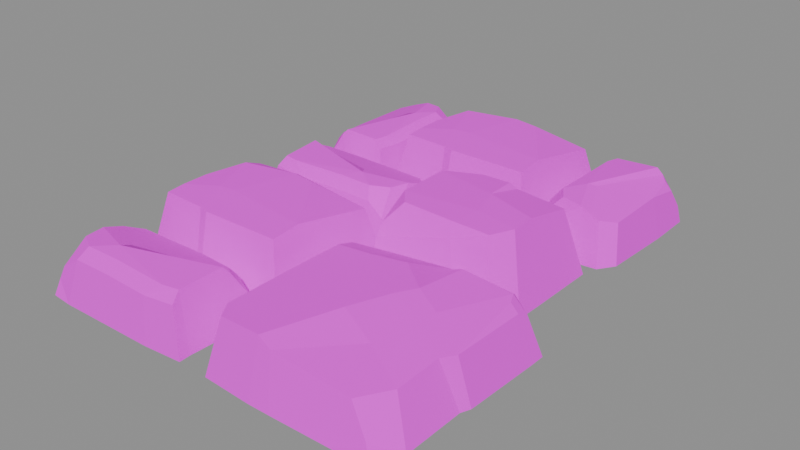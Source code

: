 # Source: rock_path_square_small_3.blend  (saved by Blender 5.1.30; exported with 4.5.12 LTS)
import bpy
from mathutils import Matrix  # noqa: F401  (used for matrix-valued properties, if any)

bpy.ops.wm.read_factory_settings(use_empty=True)
scene = bpy.context.scene
scene.name = 'Scene'

# ---- images (referenced by path relative to the original .blend; pixels are not part of the script)
import os
ASSET_DIR = os.environ.get("B2B_ASSET_DIR", "")  # directory of the original .blend (textures are referenced by path, not embedded)
HERE = os.path.dirname(os.path.abspath(__file__))  # packed textures are extracted next to this script under _unpacked/

def load_image(name, relpath, width, height, colorspace="sRGB"):
    """Load a texture the original file referenced (path relative to the .blend, or extracted next to this script)."""
    p = next((c for c in (os.path.join(HERE, relpath), os.path.join(ASSET_DIR, relpath)) if relpath and os.path.exists(c)), "")
    if p:
        img = bpy.data.images.load(p, check_existing=True)
        img.name = name
    else:  # same state as the original file: an image datablock whose file is absent (Cycles renders it pink)
        img = bpy.data.images.new(name, width, height)
        img.source = "FILE"
        img.filepath = "//" + (relpath or name)
    img.colorspace_settings.name = colorspace
    return img
img_pathrocks_diffuse_png = load_image('PathRocks_Diffuse.png', 'PathRocks_Diffuse.png', 1024, 1024, 'sRGB')

# ---- materials (node trees are filled in below, after node groups)
mat_pathrocks = bpy.data.materials.new('PathRocks')
mat_pathrocks.roughness = 1.0

# ---- material node trees
mat_pathrocks.use_nodes = True; mat_pathrocks.node_tree.nodes.clear()
_N = mat_pathrocks.node_tree.nodes; _L = mat_pathrocks.node_tree.links
n0 = _N.new('ShaderNodeBsdfPrincipled'); n0.name = 'Principled BSDF'; n0.location = (-200, 100)
n0.inputs[2].default_value = 1.0
n1 = _N.new('ShaderNodeOutputMaterial'); n1.name = 'Material Output'; n1.location = (200, 100)
n2 = _N.new('ShaderNodeNormalMap'); n2.name = 'Normal Map'; n2.location = (-600, -600)
n2.label = 'Normal/Map'
n2.inputs[0].default_value = 0.0
n3 = _N.new('ShaderNodeTexImage'); n3.name = 'Image Texture'; n3.location = (-600, 300)
n3.image = img_pathrocks_diffuse_png
_L.new(n0.outputs[0], n1.inputs[0])
_L.new(n2.outputs[0], n0.inputs[5])
_L.new(n3.outputs[0], n0.inputs[0])
n1.is_active_output = True

# ---- meshes
me_cube_017_retopology_015 = bpy.data.meshes.new('Cube.017_Retopology.015')
me_cube_017_retopology_015.from_pydata([(-0.009101, -0.3131, -0.00243), (-0.0397, -0.2784, 0.1425), (-0.007591, -0.2085, 0.0005453), (-0.2178, -0.3159, -0.004246), (-0.2192, -0.2826, 0.1442), (-0.2402, -0.3071, -0.004774), (-0.2415, -0.2769, 0.1447), (-0.379, -0.303, -0.002358), (-0.2309, -0.2349, -0.008118), (-0.2198, -0.1047, -0.006754), (-0.3804, -0.2425, 0.00437), (-0.3809, -0.1559, 0.003033), (-0.3458, -0.23, 0.1465), (-0.3473, -0.1701, 0.1458), (-0.2781, -0.1959, 0.15), (-0.3441, -0.2723, 0.1444), (-0.3245, -0.08, 0.1488), (-0.2402, -0.19, 0.15), (-0.2032, -0.05658, 0.1508), (-0.04256, -0.2106, 0.1466), (-0.0344, -0.03117, 0.1143), (-0.151, -0.06047, 0.1484), (-0.007751, -0.007054, 0.00307), (-0.223, -0.02754, 0.1325), (-0.2165, 0.002893, 0.003228), (-0.3525, -0.02145, 0.1011), (-0.3267, -0.03691, 0.131), (-0.3785, 0.0009487, 0.0001285), (0.4272, -0.4599, -0.001779), (0.4241, -0.4978, -0.001429), (0.3932, -0.5155, 0.0381), (0.3905, -0.4384, 0.09291), (0.4259, -0.322, -0.002183), (0.2727, -0.4053, -0.002202), (0.234, -0.4558, -0.002202), (0.3005, -0.3094, -0.002202), (0.1173, -0.3273, -0.002202), (0.1221, -0.2006, -0.002202), (0.005393, -0.3268, -0.001004), (0.1297, -0.4653, -0.002202), (0.00652, -0.4725, -0.001026), (0.144, -0.5274, -0.0006462), (0.1499, -0.4997, 0.1235), (0.1916, -0.5275, -0.0005247), (0.03156, -0.5209, -0.0009038), (0.05874, -0.4976, 0.1211), (0.03217, -0.459, 0.1183), (0.03119, -0.3197, 0.1179), (0.2012, -0.3498, 0.1256), (0.2914, -0.3865, 0.1092), (0.2381, -0.2623, 0.1271), (0.3056, -0.2915, 0.117), (0.2614, -0.2242, 0.1277), (0.2733, -0.1172, 0.1232), (0.3236, -0.2559, 0.118), (0.182, -0.1599, 0.122), (0.1487, -0.2178, 0.1223), (0.1026, -0.1776, 0.1215), (0.12, -0.1107, 0.09708), (0.03103, -0.1806, 0.1164), (0.005108, -0.1815, -0.001328), (0.01976, -0.1059, 0.06494), (0.03208, -0.1428, 0.1059), (0.005439, -0.09166, -0.001356), (0.1237, -0.08857, -0.001442), (0.271, -0.08792, -0.001084), (0.2505, -0.1143, 0.1132), (0.3094, -0.08824, -0.001363), (0.4226, -0.08789, -0.001169), (0.3843, -0.1142, 0.112), (0.4396, -0.09908, -0.001744), (0.4397, -0.1306, -0.001651), (0.4145, -0.1462, 0.09894), (0.4352, -0.3028, -0.0009529), (0.4136, -0.3144, 0.1019), (0.3998, -0.1485, 0.1175), (0.3956, -0.3414, 0.102), (0.3895, -0.1263, 0.1202), (0.4169, -0.1211, 0.08678), (0.1812, -0.5042, 0.1094), (0.3539, -0.503, 0.09442), (0.4064, -0.5246, -0.000903), (0.2987, 0.006416, 0.1624), (0.337, -0.01976, -0.002776), (0.2758, -0.04214, 0.1621), (0.2052, 0.02204, 0.1655), (0.2977, 0.0623, 0.163), (0.3379, 0.04941, -0.002776), (0.3014, 0.1723, 0.1423), (0.1799, 0.09758, 0.1646), (0.03471, 0.1307, 0.1612), (0.172, 0.1731, 0.1592), (0.1881, 0.1762, 0.1492), (0.2165, 0.2089, -0.002776), (0.02584, 0.2077, -0.002776), (0.1072, 0.1726, 0.158), (0.001803, 0.1892, -0.002776), (-0.001433, 0.0004967, -0.002776), (0.03726, 0.006123, 0.1618), (0.01348, -0.08192, -0.002776), (0.02767, -0.05213, 0.1118), (0.2345, -0.0818, -0.002776), (0.1952, -0.05335, 0.1329), (0.302, -0.07647, -0.002776), (0.02451, -0.06345, 0.08544), (0.1927, -0.03979, 0.162), (0.07044, -0.03329, 0.1615), (0.3385, 0.2011, -0.002776), (-0.03506, -0.3269, -0.001069), (-0.03366, -0.4105, 0.001032), (-0.04339, -0.3336, 0.0389), (-0.1532, -0.3252, -0.0008397), (-0.3547, -0.3279, 0.004628), (-0.1634, -0.3421, 0.09453), (-0.1729, -0.3969, -0.004786), (-0.1377, -0.4444, -0.004786), (-0.3921, -0.3556, 0.001975), (-0.3266, -0.4762, -0.004786), (-0.2474, -0.4897, -0.004786), (-0.3531, -0.5248, -0.003546), (-0.3945, -0.4179, -0.0009979), (-0.3961, -0.5244, 0.0007645), (-0.3864, -0.5137, 0.03633), (-0.3666, -0.3944, 0.1075), (-0.2559, -0.4356, 0.1219), (-0.3645, -0.4178, 0.1164), (-0.3686, -0.371, 0.09873), (-0.3348, -0.3425, 0.09194), (-0.3544, -0.4655, 0.1192), (-0.2659, -0.4535, 0.1254), (-0.1021, -0.4899, 0.1181), (-0.06295, -0.3846, 0.1216), (-0.2336, -0.4867, 0.121), (-0.3142, -0.4878, 0.1206), (-0.3287, -0.5077, 0.09502), (-0.2351, -0.5079, 0.09631), (-0.3677, -0.5121, 0.06962), (-0.2457, -0.5247, -0.002828), (-0.134, -0.5084, 0.09295), (-0.1258, -0.5246, -0.00211), (-0.06028, -0.5043, 0.09887), (-0.034, -0.5216, 0.001848), (-0.06738, -0.4815, 0.1173), (-0.0341, -0.4975, 0.002967), (-0.03381, -0.4434, 0.001716), (-0.1253, -0.4902, -0.004786), (-0.05856, -0.3717, 0.1071), (-0.07824, -0.3554, 0.1016), (-0.07512, -0.3403, 0.08281), (-0.3696, 0.204, -0.001062), (-0.3709, 0.1228, 0.001025), (-0.3613, 0.1976, 0.03864), (-0.2523, 0.2057, -0.000834), (-0.05204, 0.2031, 0.004597), (-0.2421, 0.1892, 0.09389), (-0.2327, 0.136, -0.004754), (-0.2676, 0.08984, -0.004754), (-0.01495, 0.1762, 0.001962), (-0.07998, 0.05897, -0.004754), (-0.1586, 0.04582, -0.004754), (-0.05363, 0.01172, -0.003522), (-0.01256, 0.1156, -0.0009911), (-0.01092, 0.01215, 0.0007594), (-0.02056, 0.02254, 0.03609), (-0.04027, 0.1384, 0.1068), (-0.1502, 0.09846, 0.1211), (-0.0423, 0.1157, 0.1156), (-0.03824, 0.1612, 0.09806), (-0.07184, 0.1889, 0.09132), (-0.05234, 0.06936, 0.1184), (-0.1402, 0.08103, 0.1245), (-0.303, 0.04566, 0.1173), (-0.3418, 0.148, 0.1208), (-0.1723, 0.04877, 0.1201), (-0.0923, 0.04766, 0.1198), (-0.07792, 0.02838, 0.09439), (-0.1708, 0.02815, 0.09566), (-0.03919, 0.02409, 0.06915), (-0.1603, 0.01183, -0.002809), (-0.2713, 0.02771, 0.09233), (-0.2794, 0.01193, -0.002096), (-0.3445, 0.03162, 0.09821), (-0.3706, 0.01485, 0.001836), (-0.3374, 0.0538, 0.1165), (-0.3705, 0.03829, 0.002947), (-0.3708, 0.0908, 0.001704), (-0.2799, 0.04536, -0.004754), (-0.3462, 0.1605, 0.1063), (-0.3267, 0.1763, 0.1009), (-0.3298, 0.191, 0.08225), (0.1716, 0.2258, -0.00243), (0.141, 0.2605, 0.1425), (0.1731, 0.3305, 0.0005453), (-0.03715, 0.2231, -0.004246), (-0.03846, 0.2563, 0.1442), (-0.05949, 0.2318, -0.004774), (-0.06077, 0.262, 0.1447), (-0.1983, 0.2359, -0.002358), (-0.05022, 0.304, -0.008118), (-0.0391, 0.4342, -0.006754), (-0.1997, 0.2964, 0.00437), (-0.2002, 0.383, 0.003033), (-0.1651, 0.309, 0.1465), (-0.1666, 0.3688, 0.1458), (-0.09743, 0.343, 0.15), (-0.1634, 0.2666, 0.1444), (-0.1438, 0.4589, 0.1488), (-0.05952, 0.349, 0.15), (-0.02254, 0.4823, 0.1508), (0.1381, 0.3283, 0.1466), (0.1463, 0.5078, 0.1143), (0.02972, 0.4785, 0.1484), (0.1729, 0.5319, 0.00307), (-0.04229, 0.5114, 0.1325), (-0.03582, 0.5418, 0.003228), (-0.1718, 0.5175, 0.1011), (-0.146, 0.502, 0.131), (-0.1978, 0.5399, 0.0001285), (0.3804, 0.5324, -0.001062), (0.2992, 0.5336, 0.001025), (0.3739, 0.5253, 0.03864), (0.3821, 0.4317, -0.000834), (0.3794, 0.2598, 0.004597), (0.3656, 0.4229, 0.09389), (0.3124, 0.4149, -0.004754), (0.2662, 0.4449, -0.004754), (0.3525, 0.2279, 0.001962), (0.2353, 0.2838, -0.004754), (0.2222, 0.3513, -0.004754), (0.1881, 0.2611, -0.003522), (0.292, 0.2259, -0.0009911), (0.1885, 0.2245, 0.0007594), (0.1989, 0.2328, 0.03609), (0.3148, 0.2497, 0.1068), (0.2748, 0.3441, 0.1211), (0.2921, 0.2514, 0.1156), (0.3375, 0.2479, 0.09806), (0.3653, 0.2768, 0.09132), (0.2457, 0.26, 0.1184), (0.2574, 0.3355, 0.1245), (0.222, 0.4752, 0.1173), (0.3244, 0.5086, 0.1208), (0.2251, 0.363, 0.1201), (0.224, 0.2943, 0.1198), (0.2048, 0.282, 0.09439), (0.2045, 0.3618, 0.09566), (0.2005, 0.2487, 0.06915), (0.1882, 0.3527, -0.002809), (0.2041, 0.448, 0.09233), (0.1883, 0.455, -0.002096), (0.208, 0.5109, 0.09821), (0.1912, 0.5333, 0.001836), (0.2302, 0.5048, 0.1165), (0.2147, 0.5332, 0.002947), (0.2672, 0.5334, 0.001704), (0.2217, 0.4554, -0.004754), (0.3369, 0.5123, 0.1063), (0.3527, 0.4955, 0.1009), (0.3674, 0.4982, 0.08225), (-0.3913, 0.2325, 0.00557), (-0.3197, 0.2313, 0.007411), (-0.3856, 0.2398, 0.04058), (-0.3928, 0.3359, 0.005771), (-0.3905, 0.5125, 0.01056), (-0.3783, 0.3449, 0.08931), (-0.3314, 0.3532, 0.002314), (-0.2906, 0.3224, 0.002314), (-0.3668, 0.5452, 0.008236), (-0.2634, 0.4879, 0.002314), (-0.2518, 0.4185, 0.002314), (-0.2218, 0.5111, 0.003401), (-0.3134, 0.5473, 0.005632), (-0.2221, 0.5488, 0.007176), (-0.2313, 0.5402, 0.03833), (-0.3335, 0.5229, 0.1007), (-0.2982, 0.4259, 0.1133), (-0.3135, 0.5211, 0.1084), (-0.3535, 0.5247, 0.09299), (-0.378, 0.495, 0.08704), (-0.2726, 0.5122, 0.111), (-0.2829, 0.4347, 0.1163), (-0.2517, 0.2912, 0.11), (-0.3419, 0.2569, 0.113), (-0.2544, 0.4064, 0.1125), (-0.2535, 0.477, 0.1121), (-0.2365, 0.4897, 0.08974), (-0.2362, 0.4077, 0.09087), (-0.2327, 0.5238, 0.06749), (-0.2219, 0.417, 0.004029), (-0.2359, 0.3191, 0.08792), (-0.2219, 0.312, 0.004658), (-0.2393, 0.2546, 0.09312), (-0.2245, 0.2316, 0.008125), (-0.2589, 0.2608, 0.1092), (-0.2452, 0.2316, 0.009105), (-0.2915, 0.2314, 0.008009), (-0.2514, 0.3116, 0.002314), (-0.353, 0.2531, 0.1003), (-0.3669, 0.2703, 0.09546), (-0.3799, 0.2676, 0.07904)], [], [(1, 4, 3, 0), (0, 2, 19, 1), (2, 0, 3), (3, 4, 6, 5), (8, 2, 3, 5), (5, 6, 15, 7), (8, 5, 7, 10), (8, 9, 22, 2), (9, 8, 10, 11), (12, 13, 11, 10), (15, 12, 10, 7), (14, 16, 13, 12), (6, 14, 12, 15), (17, 18, 16, 14), (4, 17, 14, 6), (19, 17, 4, 1), (19, 21, 18, 17), (19, 2, 22, 20), (21, 19, 20), (18, 21, 20, 23), (22, 24, 23, 20), (24, 27, 25, 23), (26, 23, 25), (16, 18, 23, 26), (25, 13, 16, 26), (27, 11, 13, 25), (24, 9, 11, 27), (9, 24, 22), (28, 29, 34, 33), (28, 30, 81, 29), (30, 28, 31, 80), (32, 76, 31, 28), (28, 33, 35, 32), (33, 34, 39, 36), (33, 36, 37, 35), (37, 36, 38, 60), (36, 39, 40, 38), (39, 41, 44, 40), (39, 34, 43, 41), (42, 45, 44, 41), (79, 42, 41, 43), (44, 45, 46, 40), (42, 48, 46, 45), (46, 47, 38, 40), (48, 50, 47, 46), (48, 49, 51, 50), (42, 79, 49, 48), (50, 51, 54, 52), (47, 50, 52, 56), (66, 55, 52, 53), (53, 52, 54, 77), (56, 52, 55, 57), (47, 56, 57, 59), (57, 58, 62, 59), (55, 66, 58, 57), (47, 59, 60, 38), (60, 59, 61, 63), (59, 62, 61), (61, 62, 58), (63, 61, 58, 64), (64, 37, 60, 63), (64, 58, 66, 65), (64, 65, 37), (66, 53, 67, 65), (67, 37, 65), (67, 53, 69, 68), (37, 67, 68, 71), (68, 69, 78, 70), (68, 70, 71), (70, 78, 72, 71), (71, 72, 74, 73), (71, 73, 35, 37), (74, 76, 32, 73), (32, 35, 73), (54, 74, 75, 77), (72, 75, 74), (74, 54, 51, 76), (49, 31, 76, 51), (78, 77, 75, 72), (77, 69, 53), (69, 77, 78), (31, 49, 79, 80), (80, 79, 43, 30), (81, 30, 43), (34, 29, 81, 43), (82, 83, 87, 86), (83, 82, 84, 103), (82, 85, 105, 84), (89, 85, 82, 86), (86, 87, 107, 88), (86, 88, 92, 89), (89, 90, 98, 85), (91, 95, 90, 89), (89, 92, 91), (93, 94, 92), (88, 107, 93, 92), (92, 94, 95, 91), (90, 95, 94, 96), (97, 96, 94), (94, 93, 97), (98, 90, 96, 97), (100, 98, 97), (101, 99, 97), (97, 99, 104, 100), (87, 101, 97, 93), (102, 104, 99, 101), (102, 101, 103, 84), (83, 103, 101), (101, 87, 83), (102, 84, 105), (105, 100, 104, 102), (100, 105, 106), (85, 98, 106, 105), (100, 106, 98), (93, 107, 87), (111, 108, 109, 114), (108, 110, 146, 109), (113, 110, 108, 111), (111, 114, 116, 112), (127, 113, 111, 112), (114, 109, 144, 115), (118, 117, 114, 115), (120, 116, 114, 117), (118, 137, 119, 117), (117, 119, 121, 120), (121, 122, 120), (120, 122, 125, 123), (120, 123, 126, 116), (124, 113, 123), (123, 125, 129, 124), (127, 126, 123, 113), (116, 126, 127, 112), (128, 125, 122, 136), (129, 125, 128, 133), (146, 124, 129, 131), (132, 130, 129), (131, 129, 130, 142), (129, 133, 132), (133, 128, 136, 134), (132, 133, 134, 135), (122, 119, 134, 136), (135, 134, 119, 137), (138, 135, 137, 139), (130, 132, 135, 138), (141, 140, 138, 139), (142, 130, 138, 140), (142, 140, 141, 143), (144, 131, 142, 143), (115, 144, 143, 145), (145, 143, 141, 139), (145, 118, 115), (145, 139, 137, 118), (146, 131, 144, 109), (148, 147, 146, 110), (113, 124, 146, 147), (113, 147, 148), (110, 113, 148), (119, 122, 121), (152, 155, 150, 149), (149, 150, 187, 151), (154, 152, 149, 151), (152, 153, 157, 155), (168, 153, 152, 154), (155, 156, 185, 150), (159, 156, 155, 158), (161, 158, 155, 157), (159, 158, 160, 178), (158, 161, 162, 160), (162, 161, 163), (161, 164, 166, 163), (161, 157, 167, 164), (165, 164, 154), (164, 165, 170, 166), (168, 154, 164, 167), (157, 153, 168, 167), (169, 177, 163, 166), (170, 174, 169, 166), (187, 172, 170, 165), (173, 170, 171), (172, 183, 171, 170), (170, 173, 174), (174, 175, 177, 169), (173, 176, 175, 174), (163, 177, 175, 160), (176, 178, 160, 175), (179, 180, 178, 176), (171, 179, 176, 173), (182, 180, 179, 181), (183, 181, 179, 171), (183, 184, 182, 181), (185, 184, 183, 172), (156, 186, 184, 185), (186, 180, 182, 184), (186, 156, 159), (186, 159, 178, 180), (187, 150, 185, 172), (189, 151, 187, 188), (154, 188, 187, 165), (154, 189, 188), (151, 189, 154), (160, 162, 163), (191, 194, 193, 190), (190, 192, 209, 191), (192, 190, 193), (193, 194, 196, 195), (198, 192, 193, 195), (195, 196, 205, 197), (198, 195, 197, 200), (198, 199, 212, 192), (199, 198, 200, 201), (202, 203, 201, 200), (205, 202, 200, 197), (204, 206, 203, 202), (196, 204, 202, 205), (207, 208, 206, 204), (194, 207, 204, 196), (209, 207, 194, 191), (209, 211, 208, 207), (209, 192, 212, 210), (211, 209, 210), (208, 211, 210, 213), (212, 214, 213, 210), (214, 217, 215, 213), (216, 213, 215), (206, 208, 213, 216), (215, 203, 206, 216), (217, 201, 203, 215), (214, 199, 201, 217), (199, 214, 212), (221, 224, 219, 218), (218, 219, 256, 220), (223, 221, 218, 220), (221, 222, 226, 224), (237, 222, 221, 223), (224, 225, 254, 219), (228, 225, 224, 227), (230, 227, 224, 226), (228, 227, 229, 247), (227, 230, 231, 229), (231, 230, 232), (230, 233, 235, 232), (230, 226, 236, 233), (234, 233, 223), (233, 234, 239, 235), (237, 223, 233, 236), (226, 222, 237, 236), (238, 246, 232, 235), (239, 243, 238, 235), (256, 241, 239, 234), (242, 239, 240), (241, 252, 240, 239), (239, 242, 243), (243, 244, 246, 238), (242, 245, 244, 243), (232, 246, 244, 229), (245, 247, 229, 244), (248, 249, 247, 245), (240, 248, 245, 242), (251, 249, 248, 250), (252, 250, 248, 240), (252, 253, 251, 250), (254, 253, 252, 241), (225, 255, 253, 254), (255, 249, 251, 253), (255, 225, 228), (255, 228, 247, 249), (256, 219, 254, 241), (258, 220, 256, 257), (223, 257, 256, 234), (223, 258, 257), (220, 258, 223), (229, 231, 232), (262, 265, 260, 259), (259, 260, 297, 261), (264, 262, 259, 261), (262, 263, 267, 265), (278, 263, 262, 264), (265, 266, 295, 260), (269, 266, 265, 268), (271, 268, 265, 267), (269, 268, 270, 288), (268, 271, 272, 270), (272, 271, 273), (271, 274, 276, 273), (271, 267, 277, 274), (275, 274, 264), (274, 275, 280, 276), (278, 264, 274, 277), (267, 263, 278, 277), (279, 287, 273, 276), (280, 284, 279, 276), (297, 282, 280, 275), (283, 280, 281), (282, 293, 281, 280), (280, 283, 284), (284, 285, 287, 279), (283, 286, 285, 284), (273, 287, 285, 270), (286, 288, 270, 285), (289, 290, 288, 286), (281, 289, 286, 283), (292, 290, 289, 291), (293, 291, 289, 281), (293, 294, 292, 291), (295, 294, 293, 282), (266, 296, 294, 295), (296, 290, 292, 294), (296, 266, 269), (296, 269, 288, 290), (297, 260, 295, 282), (299, 261, 297, 298), (264, 298, 297, 275), (264, 299, 298), (261, 299, 264), (270, 272, 273)])
me_cube_017_retopology_015.polygons.foreach_set('use_smooth', [True] * 315)
_k = set([(0, 1), (0, 2), (0, 3), (1, 4), (1, 19), (2, 3), (2, 8), (2, 22), (3, 4), (3, 5), (4, 6), (5, 6), (5, 7), (5, 8), (6, 14), (6, 15), (7, 10), (7, 15), (8, 9), (8, 10), (9, 11), (9, 22), (9, 24), (10, 11), (10, 12), (11, 13), (11, 27), (12, 13), (12, 14), (12, 15), (13, 16), (13, 25), (14, 16), (14, 17), (16, 18), (16, 26), (17, 18), (17, 19), (18, 21), (18, 23), (19, 20), (19, 21), (20, 21), (20, 22), (20, 23), (22, 24), (23, 24), (23, 25), (23, 26), (24, 27), (25, 26), (25, 27), (28, 29), (28, 30), (28, 31), (28, 32), (29, 34), (29, 81), (30, 43), (30, 80), (30, 81), (31, 49), (31, 76), (31, 80), (32, 35), (32, 73), (32, 76), (34, 39), (35, 73), (37, 65), (37, 67), (38, 40), (38, 60), (39, 40), (40, 44), (40, 46), (41, 42), (41, 43), (41, 44), (42, 45), (42, 48), (42, 79), (43, 79), (43, 81), (44, 45), (45, 46), (46, 47), (47, 59), (48, 49), (48, 50), (49, 51), (49, 79), (50, 51), (50, 52), (51, 76), (52, 53), (52, 54), (52, 55), (52, 56), (53, 66), (53, 67), (53, 69), (53, 77), (54, 77), (55, 57), (55, 66), (56, 57), (57, 58), (57, 59), (58, 61), (58, 62), (58, 64), (58, 66), (59, 61), (59, 62), (60, 63), (61, 62), (61, 63), (63, 64), (64, 65), (65, 66), (65, 67), (67, 68), (68, 69), (68, 70), (68, 71), (69, 77), (69, 78), (70, 71), (70, 78), (71, 72), (71, 73), (72, 74), (72, 75), (72, 78), (73, 74), (74, 75), (74, 76), (75, 77), (77, 78), (79, 80), (82, 83), (82, 84), (82, 85), (82, 86), (83, 87), (83, 103), (84, 102), (84, 103), (84, 105), (85, 89), (85, 98), (85, 105), (86, 88), (86, 89), (87, 107), (88, 92), (88, 107), (89, 90), (89, 91), (89, 92), (90, 95), (90, 96), (90, 98), (91, 92), (91, 95), (92, 93), (92, 94), (93, 94), (93, 107), (94, 95), (94, 96), (96, 97), (97, 98), (97, 99), (97, 100), (98, 100), (98, 106), (99, 101), (99, 104), (100, 104), (100, 105), (100, 106), (101, 102), (101, 103), (102, 104), (102, 105), (105, 106), (108, 109), (108, 110), (108, 111), (109, 114), (109, 144), (109, 146), (110, 113), (110, 146), (110, 148), (111, 112), (111, 113), (111, 114), (112, 116), (112, 127), (113, 124), (113, 127), (113, 147), (113, 148), (114, 115), (114, 116), (114, 117), (115, 144), (115, 145), (116, 120), (116, 126), (117, 118), (117, 119), (117, 120), (118, 137), (118, 145), (119, 121), (119, 122), (119, 134), (119, 137), (120, 121), (120, 122), (121, 122), (122, 125), (122, 136), (123, 124), (123, 125), (123, 126), (124, 129), (124, 146), (125, 128), (125, 129), (126, 127), (128, 133), (128, 136), (129, 130), (129, 131), (129, 132), (129, 133), (130, 132), (130, 138), (130, 142), (131, 142), (131, 144), (131, 146), (132, 133), (132, 135), (133, 134), (134, 135), (134, 136), (135, 138), (137, 139), (138, 139), (138, 140), (139, 141), (139, 145), (140, 141), (140, 142), (141, 143), (142, 143), (143, 144), (143, 145), (146, 147), (147, 148), (149, 150), (149, 151), (149, 152), (150, 155), (150, 185), (150, 187), (151, 154), (151, 187), (151, 189), (152, 153), (152, 154), (152, 155), (153, 157), (153, 168), (154, 165), (154, 168), (154, 188), (154, 189), (155, 156), (155, 157), (155, 158), (156, 185), (156, 186), (157, 161), (157, 167), (158, 159), (158, 160), (158, 161), (159, 178), (159, 186), (160, 162), (160, 163), (160, 175), (160, 178), (161, 162), (161, 164), (162, 163), (163, 166), (163, 177), (164, 165), (164, 166), (164, 167), (165, 170), (165, 187), (166, 169), (166, 170), (167, 168), (169, 174), (169, 177), (170, 171), (170, 172), (170, 173), (170, 174), (171, 173), (171, 179), (171, 183), (172, 183), (172, 185), (172, 187), (173, 174), (173, 176), (174, 175), (175, 176), (175, 177), (176, 179), (178, 180), (179, 180), (179, 181), (180, 182), (180, 186), (181, 182), (181, 183), (182, 184), (183, 184), (184, 185), (184, 186), (187, 188), (188, 189), (190, 191), (190, 192), (190, 193), (191, 194), (191, 209), (192, 193), (192, 198), (192, 212), (193, 194), (193, 195), (194, 196), (195, 196), (195, 197), (195, 198), (196, 204), (196, 205), (197, 200), (197, 205), (198, 199), (198, 200), (199, 201), (199, 212), (199, 214), (200, 201), (200, 202), (201, 203), (201, 217), (202, 203), (202, 204), (202, 205), (203, 206), (203, 215), (204, 206), (204, 207), (206, 208), (206, 216), (207, 208), (207, 209), (208, 211), (208, 213), (209, 210), (209, 211), (210, 211), (210, 212), (210, 213), (212, 214), (213, 214), (213, 215), (213, 216), (214, 217), (215, 216), (215, 217), (218, 219), (218, 220), (218, 221), (219, 224), (219, 254), (219, 256), (220, 223), (220, 256), (220, 258), (221, 222), (221, 223), (221, 224), (222, 226), (222, 237), (223, 234), (223, 237), (223, 257), (223, 258), (224, 225), (224, 226), (224, 227), (225, 254), (225, 255), (226, 230), (226, 236), (227, 228), (227, 229), (227, 230), (228, 247), (228, 255), (229, 231), (229, 232), (229, 244), (229, 247), (230, 231), (230, 233), (231, 232), (232, 235), (232, 246), (233, 234), (233, 235), (233, 236), (234, 239), (234, 256), (235, 238), (235, 239), (236, 237), (238, 243), (238, 246), (239, 240), (239, 241), (239, 242), (239, 243), (240, 242), (240, 248), (240, 252), (241, 252), (241, 254), (241, 256), (242, 243), (242, 245), (243, 244), (244, 245), (244, 246), (245, 248), (247, 249), (248, 249), (248, 250), (249, 251), (249, 255), (250, 251), (250, 252), (251, 253), (252, 253), (253, 254), (253, 255), (256, 257), (257, 258), (259, 260), (259, 261), (259, 262), (260, 265), (260, 295), (260, 297), (261, 264), (261, 297), (261, 299), (262, 263), (262, 264), (262, 265), (263, 267), (263, 278), (264, 275), (264, 278), (264, 298), (264, 299), (265, 266), (265, 267), (265, 268), (266, 295), (266, 296), (267, 271), (267, 277), (268, 269), (268, 270), (268, 271), (269, 288), (269, 296), (270, 272), (270, 273), (270, 285), (270, 288), (271, 272), (271, 274), (272, 273), (273, 276), (273, 287), (274, 275), (274, 276), (274, 277), (275, 280), (275, 297), (276, 279), (276, 280), (277, 278), (279, 284), (279, 287), (280, 281), (280, 282), (280, 283), (280, 284), (281, 283), (281, 289), (281, 293), (282, 293), (282, 295), (282, 297), (283, 284), (283, 286), (284, 285), (285, 286), (285, 287), (286, 289), (288, 290), (289, 290), (289, 291), (290, 292), (290, 296), (291, 292), (291, 293), (292, 294), (293, 294), (294, 295), (294, 296), (297, 298), (298, 299)])
me_cube_017_retopology_015.attributes.new('sharp_edge', 'BOOLEAN', 'EDGE').data.foreach_set('value', [ (min(e.vertices), max(e.vertices)) in _k for e in me_cube_017_retopology_015.edges])
_uv = me_cube_017_retopology_015.uv_layers.new(name='Default')
_uv.uv.foreach_set('vector', [0.502, 0.2918, 0.5309, 0.3536, 0.5865, 0.3458, 0.5386, 0.2449, 0.5386, 0.2449, 0.4736, 0.2337, 0.4787, 0.2966, 0.502, 0.2918, 0.3328, 0.833, 0.2899, 0.8316, 0.2846, 0.9169, 0.5865, 0.3458, 0.5309, 0.3536, 0.5312, 0.3623, 0.5873, 0.3596, 0.3175, 0.9238, 0.3328, 0.833, 0.2846, 0.9169, 0.2878, 0.9262, 0.5873, 0.3596, 0.5312, 0.3623, 0.5288, 0.401, 0.5778, 0.4345, 0.3175, 0.9238, 0.2878, 0.9262, 0.2865, 0.983, 0.3113, 0.985, 0.3175, 0.9238, 0.3709, 0.9219, 0.4151, 0.8371, 0.3328, 0.833, 0.3709, 0.9219, 0.3175, 0.9238, 0.3113, 0.985, 0.3467, 0.9869, 0.5166, 0.4087, 0.4953, 0.4154, 0.5064, 0.4745, 0.5497, 0.4533, 0.5288, 0.401, 0.5166, 0.4087, 0.5497, 0.4533, 0.5778, 0.4345, 0.4997, 0.3852, 0.4618, 0.4139, 0.4953, 0.4154, 0.5166, 0.4087, 0.5312, 0.3623, 0.4997, 0.3852, 0.5166, 0.4087, 0.5288, 0.401, 0.4943, 0.3719, 0.4369, 0.3727, 0.4618, 0.4139, 0.4997, 0.3852, 0.5309, 0.3536, 0.4943, 0.3719, 0.4997, 0.3852, 0.5312, 0.3623, 0.4787, 0.2966, 0.4943, 0.3719, 0.5309, 0.3536, 0.502, 0.2918, 0.4787, 0.2966, 0.4339, 0.3525, 0.4369, 0.3727, 0.4943, 0.3719, 0.4787, 0.2966, 0.4736, 0.2337, 0.3727, 0.2873, 0.4102, 0.3099, 0.4339, 0.3525, 0.4787, 0.2966, 0.4102, 0.3099, 0.4369, 0.3727, 0.4339, 0.3525, 0.4102, 0.3099, 0.4251, 0.3849, 0.3727, 0.2873, 0.3727, 0.3999, 0.4251, 0.3849, 0.4102, 0.3099, 0.3727, 0.3999, 0.4175, 0.4726, 0.4419, 0.4368, 0.4251, 0.3849, 0.4466, 0.4214, 0.4251, 0.3849, 0.4419, 0.4368, 0.4618, 0.4139, 0.4369, 0.3727, 0.4251, 0.3849, 0.4466, 0.4214, 0.4419, 0.4368, 0.4953, 0.4154, 0.4618, 0.4139, 0.4466, 0.4214, 0.4175, 0.4726, 0.5064, 0.4745, 0.4953, 0.4154, 0.4419, 0.4368, 0.4151, 0.9227, 0.3709, 0.9219, 0.3467, 0.9869, 0.411, 0.9889, 0.3709, 0.9219, 0.4151, 0.9227, 0.4151, 0.8371, 0.5627, 0.8383, 0.5639, 0.8539, 0.6418, 0.837, 0.626, 0.8162, 0.2518, 0.06522, 0.2826, 0.04597, 0.2703, 0.03362, 0.26, 0.04698, 0.2826, 0.04597, 0.2518, 0.06522, 0.2914, 0.08604, 0.3057, 0.06135, 0.2442, 0.1346, 0.2906, 0.1256, 0.2914, 0.08604, 0.2518, 0.06522, 0.5627, 0.8383, 0.626, 0.8162, 0.6148, 0.7769, 0.5634, 0.7819, 0.626, 0.8162, 0.6418, 0.837, 0.6845, 0.841, 0.6897, 0.7845, 0.626, 0.8162, 0.6897, 0.7845, 0.6879, 0.7327, 0.6148, 0.7769, 0.6879, 0.7327, 0.6897, 0.7845, 0.7355, 0.7845, 0.7359, 0.725, 0.6897, 0.7845, 0.6845, 0.841, 0.7348, 0.8441, 0.7355, 0.7845, 0.6845, 0.841, 0.6785, 0.8664, 0.7245, 0.8639, 0.7348, 0.8441, 0.6845, 0.841, 0.6418, 0.837, 0.659, 0.8664, 0.6785, 0.8664, 0.3879, 0.05255, 0.4213, 0.05347, 0.4509, 0.01824, 0.3926, 0.001953, 0.3753, 0.04887, 0.3879, 0.05255, 0.3926, 0.001953, 0.3675, 0.003635, 0.4509, 0.01824, 0.4213, 0.05347, 0.4326, 0.06658, 0.4726, 0.0387, 0.3879, 0.05255, 0.3722, 0.1141, 0.4326, 0.06658, 0.4213, 0.05347, 0.4326, 0.06658, 0.4446, 0.1186, 0.4933, 0.1077, 0.4726, 0.0387, 0.3722, 0.1141, 0.3621, 0.1501, 0.4446, 0.1186, 0.4326, 0.06658, 0.3722, 0.1141, 0.3342, 0.103, 0.3324, 0.1411, 0.3621, 0.1501, 0.3879, 0.05255, 0.3753, 0.04887, 0.3342, 0.103, 0.3722, 0.1141, 0.3621, 0.1501, 0.3324, 0.1411, 0.3278, 0.1554, 0.3552, 0.1661, 0.4446, 0.1186, 0.3621, 0.1501, 0.3552, 0.1661, 0.4002, 0.1642, 0.3644, 0.2121, 0.3895, 0.1895, 0.3552, 0.1661, 0.3554, 0.2101, 0.3554, 0.2101, 0.3552, 0.1661, 0.3278, 0.1554, 0.311, 0.206, 0.4002, 0.1642, 0.3552, 0.1661, 0.3895, 0.1895, 0.4202, 0.1786, 0.4446, 0.1186, 0.4002, 0.1642, 0.4202, 0.1786, 0.4484, 0.1732, 0.4202, 0.1786, 0.4172, 0.2091, 0.448, 0.1888, 0.4484, 0.1732, 0.3895, 0.1895, 0.3644, 0.2121, 0.4172, 0.2091, 0.4202, 0.1786, 0.4446, 0.1186, 0.4484, 0.1732, 0.4933, 0.1792, 0.4933, 0.1077, 0.4933, 0.1792, 0.4484, 0.1732, 0.4584, 0.2063, 0.4813, 0.2212, 0.4484, 0.1732, 0.448, 0.1888, 0.4584, 0.2063, 0.4584, 0.2063, 0.448, 0.1888, 0.4172, 0.2091, 0.4813, 0.2212, 0.4584, 0.2063, 0.4172, 0.2091, 0.4271, 0.2497, 0.6875, 0.6868, 0.6879, 0.7327, 0.7359, 0.725, 0.7359, 0.6883, 0.4271, 0.2497, 0.4172, 0.2091, 0.3644, 0.2121, 0.3578, 0.2602, 0.6875, 0.6868, 0.6272, 0.6863, 0.6879, 0.7327, 0.3644, 0.2121, 0.3554, 0.2101, 0.3387, 0.2591, 0.3578, 0.2602, 0.6115, 0.6864, 0.6879, 0.7327, 0.6272, 0.6863, 0.3387, 0.2591, 0.3554, 0.2101, 0.3127, 0.2108, 0.2863, 0.2506, 0.6879, 0.7327, 0.6115, 0.6864, 0.5651, 0.6861, 0.5581, 0.7035, 0.2863, 0.2506, 0.3127, 0.2108, 0.2979, 0.2136, 0.2774, 0.245, 0.5651, 0.6861, 0.5582, 0.6906, 0.5581, 0.7035, 0.2774, 0.245, 0.2979, 0.2136, 0.2968, 0.2028, 0.2665, 0.2306, 0.2665, 0.2306, 0.2968, 0.2028, 0.2871, 0.1384, 0.2429, 0.1458, 0.5581, 0.7035, 0.5597, 0.774, 0.6148, 0.7769, 0.6879, 0.7327, 0.2871, 0.1384, 0.2906, 0.1256, 0.2442, 0.1346, 0.2429, 0.1458, 0.5634, 0.7819, 0.6148, 0.7769, 0.5597, 0.774, 0.3278, 0.1554, 0.2871, 0.1384, 0.3054, 0.1989, 0.311, 0.206, 0.2968, 0.2028, 0.3054, 0.1989, 0.2871, 0.1384, 0.2871, 0.1384, 0.3278, 0.1554, 0.3324, 0.1411, 0.2906, 0.1256, 0.3342, 0.103, 0.2914, 0.08604, 0.2906, 0.1256, 0.3324, 0.1411, 0.2979, 0.2136, 0.311, 0.206, 0.3054, 0.1989, 0.2968, 0.2028, 0.311, 0.206, 0.3127, 0.2108, 0.3554, 0.2101, 0.3127, 0.2108, 0.311, 0.206, 0.2979, 0.2136, 0.2914, 0.08604, 0.3342, 0.103, 0.3753, 0.04887, 0.3057, 0.06135, 0.3057, 0.06135, 0.3753, 0.04887, 0.3675, 0.003635, 0.2826, 0.04597, 0.2703, 0.03362, 0.2826, 0.04597, 0.3675, 0.003635, 0.6418, 0.837, 0.5639, 0.8539, 0.5711, 0.8649, 0.659, 0.8664, 0.2296, 0.3308, 0.2144, 0.2629, 0.2445, 0.2604, 0.2527, 0.3287, 0.2144, 0.2629, 0.2296, 0.3308, 0.2086, 0.3392, 0.1868, 0.2701, 0.2296, 0.3308, 0.2367, 0.3661, 0.2127, 0.3751, 0.2086, 0.3392, 0.2682, 0.372, 0.2367, 0.3661, 0.2296, 0.3308, 0.2527, 0.3287, 0.2527, 0.3287, 0.2445, 0.2604, 0.309, 0.2592, 0.3008, 0.3221, 0.2527, 0.3287, 0.3008, 0.3221, 0.3018, 0.3681, 0.2682, 0.372, 0.2682, 0.372, 0.2844, 0.4254, 0.2414, 0.4359, 0.2367, 0.3661, 0.2984, 0.3747, 0.2969, 0.3992, 0.2844, 0.4254, 0.2682, 0.372, 0.2682, 0.372, 0.3018, 0.3681, 0.2984, 0.3747, 0.3641, 0.3628, 0.3518, 0.4468, 0.3018, 0.3681, 0.3008, 0.3221, 0.3641, 0.3104, 0.3641, 0.3628, 0.3018, 0.3681, 0.3018, 0.3681, 0.3518, 0.4468, 0.2969, 0.3992, 0.2984, 0.3747, 0.2844, 0.4254, 0.2969, 0.3992, 0.3518, 0.4468, 0.3452, 0.4595, 0.1608, 0.8589, 0.238, 0.8602, 0.2456, 0.8701, 0.2456, 0.8701, 0.2461, 0.9481, 0.1608, 0.8589, 0.2414, 0.4359, 0.2844, 0.4254, 0.3452, 0.4595, 0.2663, 0.504, 0.2257, 0.4603, 0.2414, 0.4359, 0.2663, 0.504, 0.1271, 0.9554, 0.1271, 0.865, 0.1608, 0.8589, 0.2663, 0.504, 0.2312, 0.5118, 0.2253, 0.4727, 0.2257, 0.4603, 0.1808, 0.9978, 0.1271, 0.9554, 0.1608, 0.8589, 0.2461, 0.9481, 0.1998, 0.3764, 0.195, 0.4515, 0.1596, 0.4636, 0.1407, 0.3714, 0.1998, 0.3764, 0.1407, 0.3714, 0.1363, 0.3435, 0.2086, 0.3392, 0.1524, 0.9974, 0.1292, 0.983, 0.1271, 0.9554, 0.1271, 0.9554, 0.1808, 0.9978, 0.1524, 0.9974, 0.1998, 0.3764, 0.2086, 0.3392, 0.2127, 0.3751, 0.2127, 0.3751, 0.2063, 0.448, 0.195, 0.4515, 0.1998, 0.3764, 0.2063, 0.448, 0.2127, 0.3751, 0.2239, 0.4263, 0.2367, 0.3661, 0.2414, 0.4359, 0.2239, 0.4263, 0.2127, 0.3751, 0.2257, 0.4603, 0.2239, 0.4263, 0.2414, 0.4359, 0.2461, 0.9481, 0.2428, 0.998, 0.1808, 0.9978, 0.8593, 0.1095, 0.8604, 0.1616, 0.9084, 0.1622, 0.9005, 0.1007, 0.665, 0.6654, 0.6524, 0.6522, 0.6216, 0.6362, 0.6061, 0.6827, 0.6455, 0.5958, 0.6524, 0.6522, 0.665, 0.6654, 0.6875, 0.6062, 0.8593, 0.1095, 0.9005, 0.1007, 0.8766, 0.003918, 0.8607, 0.02041, 0.6437, 0.5224, 0.6455, 0.5958, 0.6875, 0.6062, 0.6789, 0.5001, 0.9005, 0.1007, 0.9084, 0.1622, 0.9273, 0.1622, 0.9278, 0.1162, 0.9538, 0.06775, 0.946, 0.0328, 0.9005, 0.1007, 0.9278, 0.1162, 0.9125, 0.002835, 0.8766, 0.003918, 0.9005, 0.1007, 0.946, 0.0328, 0.9538, 0.06775, 0.9739, 0.06848, 0.9739, 0.02103, 0.946, 0.0328, 0.946, 0.0328, 0.9739, 0.02103, 0.9736, 0.001953, 0.9125, 0.002835, 0.538, 0.4666, 0.5474, 0.4812, 0.6121, 0.4612, 0.6121, 0.4612, 0.5474, 0.4812, 0.602, 0.5107, 0.6156, 0.5075, 0.6121, 0.4612, 0.6156, 0.5075, 0.6287, 0.5086, 0.6563, 0.4776, 0.5905, 0.5537, 0.6455, 0.5958, 0.6156, 0.5075, 0.6156, 0.5075, 0.602, 0.5107, 0.5799, 0.549, 0.5905, 0.5537, 0.6437, 0.5224, 0.6287, 0.5086, 0.6156, 0.5075, 0.6455, 0.5958, 0.6563, 0.4776, 0.6287, 0.5086, 0.6437, 0.5224, 0.6789, 0.5001, 0.5765, 0.5145, 0.602, 0.5107, 0.5474, 0.4812, 0.5505, 0.4976, 0.5799, 0.549, 0.602, 0.5107, 0.5765, 0.5145, 0.563, 0.5288, 0.6216, 0.6362, 0.5905, 0.5537, 0.5799, 0.549, 0.6129, 0.6334, 0.5593, 0.5616, 0.5573, 0.6169, 0.5799, 0.549, 0.6129, 0.6334, 0.5799, 0.549, 0.5573, 0.6169, 0.5618, 0.6307, 0.5799, 0.549, 0.563, 0.5288, 0.5593, 0.5616, 0.563, 0.5288, 0.5765, 0.5145, 0.5505, 0.4976, 0.5499, 0.5184, 0.5593, 0.5616, 0.563, 0.5288, 0.5499, 0.5184, 0.5419, 0.5595, 0.5474, 0.4812, 0.5199, 0.4861, 0.5499, 0.5184, 0.5505, 0.4976, 0.5419, 0.5595, 0.5499, 0.5184, 0.5199, 0.4861, 0.4978, 0.5468, 0.5414, 0.605, 0.5419, 0.5595, 0.4978, 0.5468, 0.4978, 0.6186, 0.5573, 0.6169, 0.5593, 0.5616, 0.5419, 0.5595, 0.5414, 0.605, 0.5264, 0.6698, 0.5493, 0.635, 0.5414, 0.605, 0.4978, 0.6186, 0.5618, 0.6307, 0.5573, 0.6169, 0.5414, 0.605, 0.5493, 0.635, 0.5618, 0.6307, 0.5493, 0.635, 0.5264, 0.6698, 0.5438, 0.6789, 0.5819, 0.6824, 0.6129, 0.6334, 0.5618, 0.6307, 0.5438, 0.6789, 0.9278, 0.1162, 0.9273, 0.1622, 0.9584, 0.162, 0.9541, 0.1216, 0.9541, 0.1216, 0.9584, 0.162, 0.9723, 0.162, 0.9739, 0.1215, 0.9541, 0.1216, 0.9538, 0.06775, 0.9278, 0.1162, 0.9541, 0.1216, 0.9739, 0.1215, 0.9739, 0.06848, 0.9538, 0.06775, 0.6216, 0.6362, 0.6129, 0.6334, 0.5819, 0.6824, 0.6061, 0.6827, 0.6406, 0.6324, 0.6312, 0.6291, 0.6216, 0.6362, 0.6524, 0.6522, 0.6455, 0.5958, 0.5905, 0.5537, 0.6216, 0.6362, 0.6312, 0.6291, 0.6455, 0.5958, 0.6312, 0.6291, 0.6406, 0.6324, 0.6524, 0.6522, 0.6455, 0.5958, 0.6406, 0.6324, 0.5199, 0.4861, 0.5474, 0.4812, 0.538, 0.4666, 0.8593, 0.1095, 0.9005, 0.1007, 0.9084, 0.1622, 0.8604, 0.1616, 0.665, 0.6654, 0.6061, 0.6827, 0.6216, 0.6362, 0.6524, 0.6522, 0.6455, 0.5958, 0.6875, 0.6062, 0.665, 0.6654, 0.6524, 0.6522, 0.8593, 0.1095, 0.8607, 0.02041, 0.8766, 0.003918, 0.9005, 0.1007, 0.6437, 0.5224, 0.6789, 0.5001, 0.6875, 0.6062, 0.6455, 0.5958, 0.9005, 0.1007, 0.9278, 0.1162, 0.9273, 0.1622, 0.9084, 0.1622, 0.9538, 0.06775, 0.9278, 0.1162, 0.9005, 0.1007, 0.946, 0.0328, 0.9125, 0.002835, 0.946, 0.0328, 0.9005, 0.1007, 0.8766, 0.003918, 0.9538, 0.06775, 0.946, 0.0328, 0.9739, 0.02103, 0.9739, 0.06848, 0.946, 0.0328, 0.9125, 0.002835, 0.9736, 0.001953, 0.9739, 0.02103, 0.538, 0.4666, 0.6121, 0.4612, 0.5474, 0.4812, 0.6121, 0.4612, 0.6156, 0.5075, 0.602, 0.5107, 0.5474, 0.4812, 0.6121, 0.4612, 0.6563, 0.4776, 0.6287, 0.5086, 0.6156, 0.5075, 0.5905, 0.5537, 0.6156, 0.5075, 0.6455, 0.5958, 0.6156, 0.5075, 0.5905, 0.5537, 0.5799, 0.549, 0.602, 0.5107, 0.6437, 0.5224, 0.6455, 0.5958, 0.6156, 0.5075, 0.6287, 0.5086, 0.6563, 0.4776, 0.6789, 0.5001, 0.6437, 0.5224, 0.6287, 0.5086, 0.5765, 0.5145, 0.5505, 0.4976, 0.5474, 0.4812, 0.602, 0.5107, 0.5799, 0.549, 0.563, 0.5288, 0.5765, 0.5145, 0.602, 0.5107, 0.6216, 0.6362, 0.6129, 0.6334, 0.5799, 0.549, 0.5905, 0.5537, 0.5593, 0.5616, 0.5799, 0.549, 0.5573, 0.6169, 0.6129, 0.6334, 0.5618, 0.6307, 0.5573, 0.6169, 0.5799, 0.549, 0.5799, 0.549, 0.5593, 0.5616, 0.563, 0.5288, 0.563, 0.5288, 0.5499, 0.5184, 0.5505, 0.4976, 0.5765, 0.5145, 0.5593, 0.5616, 0.5419, 0.5595, 0.5499, 0.5184, 0.563, 0.5288, 0.5474, 0.4812, 0.5505, 0.4976, 0.5499, 0.5184, 0.5199, 0.4861, 0.5419, 0.5595, 0.4978, 0.5468, 0.5199, 0.4861, 0.5499, 0.5184, 0.5414, 0.605, 0.4978, 0.6186, 0.4978, 0.5468, 0.5419, 0.5595, 0.5573, 0.6169, 0.5414, 0.605, 0.5419, 0.5595, 0.5593, 0.5616, 0.5264, 0.6698, 0.4978, 0.6186, 0.5414, 0.605, 0.5493, 0.635, 0.5618, 0.6307, 0.5493, 0.635, 0.5414, 0.605, 0.5573, 0.6169, 0.5618, 0.6307, 0.5438, 0.6789, 0.5264, 0.6698, 0.5493, 0.635, 0.5819, 0.6824, 0.5438, 0.6789, 0.5618, 0.6307, 0.6129, 0.6334, 0.9278, 0.1162, 0.9541, 0.1216, 0.9584, 0.162, 0.9273, 0.1622, 0.9541, 0.1216, 0.9739, 0.1215, 0.9723, 0.162, 0.9584, 0.162, 0.9541, 0.1216, 0.9278, 0.1162, 0.9538, 0.06775, 0.9541, 0.1216, 0.9538, 0.06775, 0.9739, 0.06848, 0.9739, 0.1215, 0.6216, 0.6362, 0.6061, 0.6827, 0.5819, 0.6824, 0.6129, 0.6334, 0.6406, 0.6324, 0.6524, 0.6522, 0.6216, 0.6362, 0.6312, 0.6291, 0.6455, 0.5958, 0.6312, 0.6291, 0.6216, 0.6362, 0.5905, 0.5537, 0.6455, 0.5958, 0.6406, 0.6324, 0.6312, 0.6291, 0.6524, 0.6522, 0.6406, 0.6324, 0.6455, 0.5958, 0.5199, 0.4861, 0.538, 0.4666, 0.5474, 0.4812, 0.502, 0.2918, 0.5309, 0.3536, 0.5865, 0.3458, 0.5386, 0.2449, 0.5386, 0.2449, 0.4736, 0.2337, 0.4787, 0.2966, 0.502, 0.2918, 0.3328, 0.833, 0.2899, 0.8316, 0.2846, 0.9169, 0.5865, 0.3458, 0.5309, 0.3536, 0.5312, 0.3623, 0.5873, 0.3596, 0.3175, 0.9238, 0.3328, 0.833, 0.2846, 0.9169, 0.2878, 0.9262, 0.5873, 0.3596, 0.5312, 0.3623, 0.5288, 0.401, 0.5778, 0.4345, 0.3175, 0.9238, 0.2878, 0.9262, 0.2865, 0.983, 0.3113, 0.985, 0.3175, 0.9238, 0.3709, 0.9219, 0.4151, 0.8371, 0.3328, 0.833, 0.3709, 0.9219, 0.3175, 0.9238, 0.3113, 0.985, 0.3467, 0.9869, 0.5166, 0.4087, 0.4953, 0.4154, 0.5064, 0.4745, 0.5497, 0.4533, 0.5288, 0.401, 0.5166, 0.4087, 0.5497, 0.4533, 0.5778, 0.4345, 0.4997, 0.3852, 0.4618, 0.4139, 0.4953, 0.4154, 0.5166, 0.4087, 0.5312, 0.3623, 0.4997, 0.3852, 0.5166, 0.4087, 0.5288, 0.401, 0.4943, 0.3719, 0.4369, 0.3727, 0.4618, 0.4139, 0.4997, 0.3852, 0.5309, 0.3536, 0.4943, 0.3719, 0.4997, 0.3852, 0.5312, 0.3623, 0.4787, 0.2966, 0.4943, 0.3719, 0.5309, 0.3536, 0.502, 0.2918, 0.4787, 0.2966, 0.4339, 0.3525, 0.4369, 0.3727, 0.4943, 0.3719, 0.4787, 0.2966, 0.4736, 0.2337, 0.3727, 0.2873, 0.4102, 0.3099, 0.4339, 0.3525, 0.4787, 0.2966, 0.4102, 0.3099, 0.4369, 0.3727, 0.4339, 0.3525, 0.4102, 0.3099, 0.4251, 0.3849, 0.3727, 0.2873, 0.3727, 0.3999, 0.4251, 0.3849, 0.4102, 0.3099, 0.3727, 0.3999, 0.4175, 0.4726, 0.4419, 0.4368, 0.4251, 0.3849, 0.4466, 0.4214, 0.4251, 0.3849, 0.4419, 0.4368, 0.4618, 0.4139, 0.4369, 0.3727, 0.4251, 0.3849, 0.4466, 0.4214, 0.4419, 0.4368, 0.4953, 0.4154, 0.4618, 0.4139, 0.4466, 0.4214, 0.4175, 0.4726, 0.5064, 0.4745, 0.4953, 0.4154, 0.4419, 0.4368, 0.4151, 0.9227, 0.3709, 0.9219, 0.3467, 0.9869, 0.411, 0.9889, 0.3709, 0.9219, 0.4151, 0.9227, 0.4151, 0.8371, 0.8593, 0.1095, 0.9005, 0.1007, 0.9084, 0.1622, 0.8604, 0.1616, 0.665, 0.6654, 0.6061, 0.6827, 0.6216, 0.6362, 0.6524, 0.6522, 0.6455, 0.5958, 0.6875, 0.6062, 0.665, 0.6654, 0.6524, 0.6522, 0.8593, 0.1095, 0.8607, 0.02041, 0.8766, 0.003918, 0.9005, 0.1007, 0.6437, 0.5224, 0.6789, 0.5001, 0.6875, 0.6062, 0.6455, 0.5958, 0.9005, 0.1007, 0.9278, 0.1162, 0.9273, 0.1622, 0.9084, 0.1622, 0.9538, 0.06775, 0.9278, 0.1162, 0.9005, 0.1007, 0.946, 0.0328, 0.9125, 0.002835, 0.946, 0.0328, 0.9005, 0.1007, 0.8766, 0.003918, 0.9538, 0.06775, 0.946, 0.0328, 0.9739, 0.02103, 0.9739, 0.06848, 0.946, 0.0328, 0.9125, 0.002835, 0.9736, 0.001953, 0.9739, 0.02103, 0.538, 0.4666, 0.6121, 0.4612, 0.5474, 0.4812, 0.6121, 0.4612, 0.6156, 0.5075, 0.602, 0.5107, 0.5474, 0.4812, 0.6121, 0.4612, 0.6563, 0.4776, 0.6287, 0.5086, 0.6156, 0.5075, 0.5905, 0.5537, 0.6156, 0.5075, 0.6455, 0.5958, 0.6156, 0.5075, 0.5905, 0.5537, 0.5799, 0.549, 0.602, 0.5107, 0.6437, 0.5224, 0.6455, 0.5958, 0.6156, 0.5075, 0.6287, 0.5086, 0.6563, 0.4776, 0.6789, 0.5001, 0.6437, 0.5224, 0.6287, 0.5086, 0.5765, 0.5145, 0.5505, 0.4976, 0.5474, 0.4812, 0.602, 0.5107, 0.5799, 0.549, 0.563, 0.5288, 0.5765, 0.5145, 0.602, 0.5107, 0.6216, 0.6362, 0.6129, 0.6334, 0.5799, 0.549, 0.5905, 0.5537, 0.5593, 0.5616, 0.5799, 0.549, 0.5573, 0.6169, 0.6129, 0.6334, 0.5618, 0.6307, 0.5573, 0.6169, 0.5799, 0.549, 0.5799, 0.549, 0.5593, 0.5616, 0.563, 0.5288, 0.563, 0.5288, 0.5499, 0.5184, 0.5505, 0.4976, 0.5765, 0.5145, 0.5593, 0.5616, 0.5419, 0.5595, 0.5499, 0.5184, 0.563, 0.5288, 0.5474, 0.4812, 0.5505, 0.4976, 0.5499, 0.5184, 0.5199, 0.4861, 0.5419, 0.5595, 0.4978, 0.5468, 0.5199, 0.4861, 0.5499, 0.5184, 0.5414, 0.605, 0.4978, 0.6186, 0.4978, 0.5468, 0.5419, 0.5595, 0.5573, 0.6169, 0.5414, 0.605, 0.5419, 0.5595, 0.5593, 0.5616, 0.5264, 0.6698, 0.4978, 0.6186, 0.5414, 0.605, 0.5493, 0.635, 0.5618, 0.6307, 0.5493, 0.635, 0.5414, 0.605, 0.5573, 0.6169, 0.5618, 0.6307, 0.5438, 0.6789, 0.5264, 0.6698, 0.5493, 0.635, 0.5819, 0.6824, 0.5438, 0.6789, 0.5618, 0.6307, 0.6129, 0.6334, 0.9278, 0.1162, 0.9541, 0.1216, 0.9584, 0.162, 0.9273, 0.1622, 0.9541, 0.1216, 0.9739, 0.1215, 0.9723, 0.162, 0.9584, 0.162, 0.9541, 0.1216, 0.9278, 0.1162, 0.9538, 0.06775, 0.9541, 0.1216, 0.9538, 0.06775, 0.9739, 0.06848, 0.9739, 0.1215, 0.6216, 0.6362, 0.6061, 0.6827, 0.5819, 0.6824, 0.6129, 0.6334, 0.6406, 0.6324, 0.6524, 0.6522, 0.6216, 0.6362, 0.6312, 0.6291, 0.6455, 0.5958, 0.6312, 0.6291, 0.6216, 0.6362, 0.5905, 0.5537, 0.6455, 0.5958, 0.6406, 0.6324, 0.6312, 0.6291, 0.6524, 0.6522, 0.6406, 0.6324, 0.6455, 0.5958, 0.5199, 0.4861, 0.538, 0.4666, 0.5474, 0.4812, 0.8593, 0.1095, 0.9005, 0.1007, 0.9084, 0.1622, 0.8604, 0.1616, 0.665, 0.6654, 0.6061, 0.6827, 0.6216, 0.6362, 0.6524, 0.6522, 0.6455, 0.5958, 0.6875, 0.6062, 0.665, 0.6654, 0.6524, 0.6522, 0.8593, 0.1095, 0.8607, 0.02041, 0.8766, 0.003918, 0.9005, 0.1007, 0.6437, 0.5224, 0.6789, 0.5001, 0.6875, 0.6062, 0.6455, 0.5958, 0.9005, 0.1007, 0.9278, 0.1162, 0.9273, 0.1622, 0.9084, 0.1622, 0.9538, 0.06775, 0.9278, 0.1162, 0.9005, 0.1007, 0.946, 0.0328, 0.9125, 0.002835, 0.946, 0.0328, 0.9005, 0.1007, 0.8766, 0.003918, 0.9538, 0.06775, 0.946, 0.0328, 0.9739, 0.02103, 0.9739, 0.06848, 0.946, 0.0328, 0.9125, 0.002835, 0.9736, 0.001953, 0.9739, 0.02103, 0.538, 0.4666, 0.6121, 0.4612, 0.5474, 0.4812, 0.6121, 0.4612, 0.6156, 0.5075, 0.602, 0.5107, 0.5474, 0.4812, 0.6121, 0.4612, 0.6563, 0.4776, 0.6287, 0.5086, 0.6156, 0.5075, 0.5905, 0.5537, 0.6156, 0.5075, 0.6455, 0.5958, 0.6156, 0.5075, 0.5905, 0.5537, 0.5799, 0.549, 0.602, 0.5107, 0.6437, 0.5224, 0.6455, 0.5958, 0.6156, 0.5075, 0.6287, 0.5086, 0.6563, 0.4776, 0.6789, 0.5001, 0.6437, 0.5224, 0.6287, 0.5086, 0.5765, 0.5145, 0.5505, 0.4976, 0.5474, 0.4812, 0.602, 0.5107, 0.5799, 0.549, 0.563, 0.5288, 0.5765, 0.5145, 0.602, 0.5107, 0.6216, 0.6362, 0.6129, 0.6334, 0.5799, 0.549, 0.5905, 0.5537, 0.5593, 0.5616, 0.5799, 0.549, 0.5573, 0.6169, 0.6129, 0.6334, 0.5618, 0.6307, 0.5573, 0.6169, 0.5799, 0.549, 0.5799, 0.549, 0.5593, 0.5616, 0.563, 0.5288, 0.563, 0.5288, 0.5499, 0.5184, 0.5505, 0.4976, 0.5765, 0.5145, 0.5593, 0.5616, 0.5419, 0.5595, 0.5499, 0.5184, 0.563, 0.5288, 0.5474, 0.4812, 0.5505, 0.4976, 0.5499, 0.5184, 0.5199, 0.4861, 0.5419, 0.5595, 0.4978, 0.5468, 0.5199, 0.4861, 0.5499, 0.5184, 0.5414, 0.605, 0.4978, 0.6186, 0.4978, 0.5468, 0.5419, 0.5595, 0.5573, 0.6169, 0.5414, 0.605, 0.5419, 0.5595, 0.5593, 0.5616, 0.5264, 0.6698, 0.4978, 0.6186, 0.5414, 0.605, 0.5493, 0.635, 0.5618, 0.6307, 0.5493, 0.635, 0.5414, 0.605, 0.5573, 0.6169, 0.5618, 0.6307, 0.5438, 0.6789, 0.5264, 0.6698, 0.5493, 0.635, 0.5819, 0.6824, 0.5438, 0.6789, 0.5618, 0.6307, 0.6129, 0.6334, 0.9278, 0.1162, 0.9541, 0.1216, 0.9584, 0.162, 0.9273, 0.1622, 0.9541, 0.1216, 0.9739, 0.1215, 0.9723, 0.162, 0.9584, 0.162, 0.9541, 0.1216, 0.9278, 0.1162, 0.9538, 0.06775, 0.9541, 0.1216, 0.9538, 0.06775, 0.9739, 0.06848, 0.9739, 0.1215, 0.6216, 0.6362, 0.6061, 0.6827, 0.5819, 0.6824, 0.6129, 0.6334, 0.6406, 0.6324, 0.6524, 0.6522, 0.6216, 0.6362, 0.6312, 0.6291, 0.6455, 0.5958, 0.6312, 0.6291, 0.6216, 0.6362, 0.5905, 0.5537, 0.6455, 0.5958, 0.6406, 0.6324, 0.6312, 0.6291, 0.6524, 0.6522, 0.6406, 0.6324, 0.6455, 0.5958, 0.5199, 0.4861, 0.538, 0.4666, 0.5474, 0.4812])
me_cube_017_retopology_015.materials.append(mat_pathrocks)
me_cube_017_retopology_015.update()
me_cube_017_retopology_015.normals_split_custom_set([tuple(v) for v in zip(*[iter([0.01735, -0.9737, 0.2272, 0.01735, -0.9737, 0.2272, 0.01735, -0.9737, 0.2272, 0.01735, -0.9737, 0.2272, 0.9755, -0.001403, 0.22, 0.9741, -0.001795, 0.2263, 0.9726, -0.002169, 0.2324, 0.9755, -0.001403, 0.22, 0.008325, 0.0283, -0.9996, 0.008325, 0.0283, -0.9996, 0.008325, 0.0283, -0.9996, -0.3025, -0.9328, 0.1958, -0.3025, -0.9328, 0.1958, -0.3025, -0.9328, 0.1958, -0.3025, -0.9328, 0.1958, 0.04032, -0.04124, -0.9983, 0.04032, -0.04124, -0.9983, 0.04032, -0.04124, -0.9983, 0.04032, -0.04124, -0.9983, -0.03361, -0.9782, 0.2048, -0.03361, -0.9782, 0.2048, -0.03361, -0.9782, 0.2048, -0.03361, -0.9782, 0.2048, -0.05195, 0.02853, -0.9982, -0.05195, 0.02853, -0.9982, -0.05195, 0.02853, -0.9982, -0.05195, 0.02853, -0.9982, 0.03946, 0.01041, -0.9992, 0.03946, 0.01041, -0.9992, 0.03946, 0.01041, -0.9992, 0.03946, 0.01041, -0.9992, -0.07221, 0.003662, -0.9974, -0.07221, 0.003662, -0.9974, -0.07221, 0.003662, -0.9974, -0.07221, 0.003662, -0.9974, -0.9725, -0.00948, 0.2328, -0.9725, -0.00948, 0.2328, -0.9725, -0.00948, 0.2328, -0.9725, -0.00948, 0.2328, -0.9693, -0.05083, 0.2407, -0.9693, -0.05083, 0.2407, -0.9693, -0.05083, 0.2407, -0.9693, -0.05083, 0.2407, -0.0617, -0.006044, 0.9981, -0.0617, -0.006044, 0.9981, -0.0617, -0.006044, 0.9981, -0.0617, -0.006044, 0.9981, -0.01098, -0.06328, 0.9979, -0.01098, -0.06328, 0.9979, -0.01098, -0.06328, 0.9979, -0.01098, -0.06328, 0.9979, -0.01348, 0.001061, 0.9999, -0.01348, 0.001061, 0.9999, -0.01348, 0.001061, 0.9999, -0.01348, 0.001061, 0.9999, 0.007833, -0.06094, 0.9981, 0.01068, -0.06006, 0.9981, 0.00746, -0.06106, 0.9981, 0.00746, -0.06106, 0.9981, 0.01088, -0.06, 0.9981, 0.01068, -0.06006, 0.9981, 0.007833, -0.06094, 0.9981, 0.01088, -0.06, 0.9981, 0.02293, -0.003369, 0.9997, 0.02293, -0.003369, 0.9997, 0.02293, -0.003369, 0.9997, 0.02293, -0.003369, 0.9997, 0.9726, -0.002169, 0.2324, 0.9741, -0.001795, 0.2263, 0.9725, -0.002188, 0.2327, 0.9725, -0.002188, 0.2327, 0.2397, 0.1617, 0.9573, 0.2397, 0.1617, 0.9573, 0.2397, 0.1617, 0.9573, 0.08763, 0.5813, 0.8089, 0.08763, 0.5813, 0.8089, 0.08763, 0.5813, 0.8089, 0.08763, 0.5813, 0.8089, 0.04376, 0.973, 0.2267, 0.04376, 0.973, 0.2267, 0.04376, 0.973, 0.2267, 0.04376, 0.973, 0.2267, -0.01275, 0.9744, 0.2246, -0.01275, 0.9744, 0.2246, -0.01275, 0.9744, 0.2246, -0.01275, 0.9744, 0.2246, -0.08488, 0.853, 0.5149, -0.08488, 0.853, 0.5149, -0.08488, 0.853, 0.5149, -0.07679, 0.4271, 0.9009, -0.07679, 0.4271, 0.9009, -0.07679, 0.4271, 0.9009, -0.07679, 0.4271, 0.9009, -0.7303, 0.1861, 0.6573, -0.7303, 0.1861, 0.6573, -0.7303, 0.1861, 0.6573, -0.7303, 0.1861, 0.6573, -0.9698, 0.02875, 0.242, -0.9698, 0.02875, 0.242, -0.9698, 0.02875, 0.242, -0.9698, 0.02875, 0.242, -0.02517, 0.02728, -0.9993, -0.02517, 0.02728, -0.9993, -0.02517, 0.02728, -0.9993, -0.02517, 0.02728, -0.9993, 0.003642, 0.09226, -0.9957, 0.003642, 0.09226, -0.9957, 0.003642, 0.09226, -0.9957, 0.001241, -0.002195, -1.0, 0.002083, -0.004953, -1.0, 0.001782, -0.004236, -1.0, 4.347e-05, 5.77e-05, -1.0, 0.8145, -0.2548, 0.5212, 0.8145, -0.2548, 0.5212, 0.8145, -0.2548, 0.5212, 0.8145, -0.2548, 0.5212, 0.8175, -0.3141, 0.4827, 0.8175, -0.3141, 0.4827, 0.8175, -0.3141, 0.4827, 0.8175, -0.3141, 0.4827, 0.9472, -0.02673, 0.3196, 0.9472, -0.02673, 0.3196, 0.9472, -0.02673, 0.3196, 0.9472, -0.02673, 0.3196, 0.001241, -0.002195, -1.0, 4.347e-05, 5.77e-05, -1.0, 0.0001947, -0.001107, -1.0, 0.001136, -0.001853, -1.0, 4.347e-05, 5.77e-05, -1.0, 0.001782, -0.004236, -1.0, -0.004997, -0.000199, -1.0, -0.0001653, -9.02e-05, -1.0, 4.347e-05, 5.77e-05, -1.0, -0.0001653, -9.02e-05, -1.0, 0.002453, 0.00508, -1.0, 0.0001947, -0.001107, -1.0, 0.002453, 0.00508, -1.0, -0.0001653, -9.02e-05, -1.0, -0.009612, -0.0007228, -1.0, -0.008868, -0.0007981, -1.0, -0.0001653, -9.02e-05, -1.0, -0.004997, -0.000199, -1.0, -0.01009, -0.0004021, -0.9999, -0.009612, -0.0007228, -1.0, 0.002032, -0.02426, -0.9997, -0.003393, -0.01717, -0.9998, -0.003856, -0.01656, -0.9999, -0.003856, -0.01656, -0.9999, 0.002032, -0.02426, -0.9997, 0.001846, -0.02423, -0.9997, -0.0006184, -0.02211, -0.9998, -0.003393, -0.01717, -0.9998, -0.04442, -0.977, 0.2084, -0.04442, -0.977, 0.2084, -0.04442, -0.977, 0.2084, -0.04442, -0.977, 0.2084, -0.0191, -0.9769, 0.2127, -0.0191, -0.9769, 0.2127, -0.0191, -0.9769, 0.2127, -0.0191, -0.9769, 0.2127, -0.8348, -0.487, 0.2569, -0.8348, -0.487, 0.2569, -0.8348, -0.487, 0.2569, -0.8348, -0.487, 0.2569, -0.04114, 0.00905, 0.9991, -0.04193, 0.007589, 0.9991, -0.04451, 0.002834, 0.999, -0.04114, 0.00905, 0.9991, -0.9773, -0.00691, 0.2116, -0.9773, -0.006788, 0.2117, -0.9769, -0.0002878, 0.2135, -0.9773, -0.00691, 0.2116, -0.04193, 0.007589, 0.9991, -0.04535, 0.003928, 0.999, -0.04955, 0.00832, 0.9987, -0.04451, 0.002834, 0.999, 0.1294, -0.08696, 0.9878, 0.1294, -0.08696, 0.9878, 0.1294, -0.08696, 0.9878, 0.1294, -0.08696, 0.9878, 0.2008, -0.128, 0.9712, 0.2008, -0.128, 0.9712, 0.2008, -0.128, 0.9712, 0.2008, -0.128, 0.9712, 0.112, -0.08389, 0.9902, 0.1163, -0.08367, 0.9897, 0.1177, -0.0826, 0.9896, 0.112, -0.08389, 0.9902, -0.04955, 0.00832, 0.9987, -0.04535, 0.003928, 0.999, -0.04769, 0.01194, 0.9988, -0.05027, 0.001285, 0.9987, -0.07073, 0.1238, 0.9898, -0.07073, 0.1238, 0.9898, -0.07073, 0.1238, 0.9898, -0.07073, 0.1238, 0.9898, 0.06839, -0.01278, 0.9976, 0.06839, -0.01278, 0.9976, 0.06839, -0.01278, 0.9976, 0.06839, -0.01278, 0.9976, -0.0323, 0.02356, 0.9992, -0.0323, 0.02356, 0.9992, -0.0323, 0.02356, 0.9992, -0.0323, 0.02356, 0.9992, -0.04955, 0.00832, 0.9987, -0.05027, 0.001285, 0.9987, -0.05059, -1.793e-05, 0.9987, -0.05059, -1.793e-05, 0.9987, -0.04951, 0.3238, 0.9448, -0.04951, 0.3238, 0.9448, -0.04951, 0.3238, 0.9448, -0.04951, 0.3238, 0.9448, -0.09745, 0.3498, 0.9317, -0.09745, 0.3498, 0.9317, -0.09745, 0.3498, 0.9317, -0.09745, 0.3498, 0.9317, -0.9773, -0.006788, 0.2117, -0.9769, 0.001686, 0.2138, -0.9769, 0.0008855, 0.2137, -0.9769, -0.0002878, 0.2135, -0.9769, 0.0008855, 0.2137, -0.9769, 0.001686, 0.2138, -0.9769, 0.001932, 0.2138, -0.9769, 0.001932, 0.2138, -0.9084, 0.1353, 0.3955, -0.9084, 0.1353, 0.3955, -0.9084, 0.1353, 0.3955, -0.1871, 0.7007, 0.6885, -0.1871, 0.7007, 0.6885, -0.1871, 0.7007, 0.6885, -0.02405, 0.976, 0.2165, -0.02405, 0.976, 0.2165, -0.02405, 0.976, 0.2165, -0.02405, 0.976, 0.2165, -0.0006579, 0.00524, -1.0, 0.002453, 0.00508, -1.0, -0.008868, -0.0007981, -1.0, -0.003828, 0.003666, -1.0, -0.002551, 0.975, 0.222, -0.002551, 0.975, 0.222, -0.002551, 0.975, 0.222, -0.002551, 0.975, 0.222, -0.0006579, 0.00524, -1.0, 0.002396, 0.006757, -1.0, 0.002453, 0.00508, -1.0, 0.01461, 0.9732, 0.2293, 0.01461, 0.9732, 0.2293, 0.01461, 0.9732, 0.2293, 0.01461, 0.9732, 0.2293, -0.007108, 0.01932, -0.9998, -0.007108, 0.01932, -0.9998, -0.007108, 0.01932, -0.9998, -0.003806, 0.9743, 0.2253, -0.003806, 0.9743, 0.2253, -0.003806, 0.9743, 0.2253, -0.003806, 0.9743, 0.2253, 0.002453, 0.00508, -1.0, 0.00041, 0.008072, -1.0, 0.00041, 0.008072, -1.0, 0.003934, 9.477e-05, -1.0, 0.4729, 0.8138, 0.3378, 0.4729, 0.8138, 0.3378, 0.4729, 0.8138, 0.3378, 0.4729, 0.8138, 0.3378, -0.03587, -0.003119, -0.9994, -0.03587, -0.003119, -0.9994, -0.03587, -0.003119, -0.9994, 0.9685, 0.01507, 0.2485, 0.9685, 0.01507, 0.2485, 0.9685, 0.01507, 0.2485, 0.9685, 0.01507, 0.2485, 0.9748, -0.01322, 0.2227, 0.9748, -0.01322, 0.2227, 0.9748, -0.01322, 0.2227, 0.9748, -0.01322, 0.2227, 0.003934, 9.477e-05, -1.0, 0.003984, -1.809e-05, -1.0, 0.0001947, -0.001107, -1.0, 0.002453, 0.00508, -1.0, 0.8508, -0.5072, 0.1374, 0.8508, -0.5072, 0.1374, 0.8508, -0.5072, 0.1374, 0.8508, -0.5072, 0.1374, 0.006272, 0.06095, -0.9981, 0.006272, 0.06095, -0.9981, 0.006272, 0.06095, -0.9981, 0.1177, -0.0826, 0.9896, 0.1206, -0.08095, 0.9894, 0.1206, -0.08065, 0.9894, 0.1206, -0.08065, 0.9894, 0.783, 0.006874, 0.6219, 0.783, 0.006874, 0.6219, 0.783, 0.006874, 0.6219, 0.1206, -0.08095, 0.9894, 0.1177, -0.0826, 0.9896, 0.1163, -0.08367, 0.9897, 0.1206, -0.08345, 0.9892, 0.1109, -0.09828, 0.989, 0.1109, -0.09828, 0.989, 0.1109, -0.09828, 0.989, 0.1109, -0.09828, 0.989, 0.7347, 0.2479, 0.6315, 0.7347, 0.2479, 0.6315, 0.7347, 0.2479, 0.6315, 0.7347, 0.2479, 0.6315, 0.06622, 0.5775, 0.8137, 0.06622, 0.5775, 0.8137, 0.06622, 0.5775, 0.8137, 0.5597, 0.6154, 0.555, 0.5597, 0.6154, 0.555, 0.5597, 0.6154, 0.555, 0.1007, -0.07209, 0.9923, 0.1007, -0.07209, 0.9923, 0.1007, -0.07209, 0.9923, 0.1007, -0.07209, 0.9923, 0.02079, -0.9759, 0.2171, 0.02079, -0.9759, 0.2171, 0.02079, -0.9759, 0.2171, 0.02079, -0.9759, 0.2171, 0.01363, -0.9728, 0.2314, 0.01363, -0.9728, 0.2314, 0.01363, -0.9728, 0.2314, 0.001846, -0.02423, -0.9997, -0.001118, -0.02168, -0.9998, -0.001118, -0.02168, -0.9998, -0.0006184, -0.02211, -0.9998, 0.973, -0.0006166, 0.231, 0.973, -0.0006166, 0.231, 0.9704, 0.002935, 0.2414, 0.9717, 0.00119, 0.2363, 0.8479, -0.4668, 0.2513, 0.8479, -0.4668, 0.2513, 0.8479, -0.4668, 0.2513, 0.8479, -0.4668, 0.2513, 0.01349, -0.03795, 0.9992, 0.01349, -0.03795, 0.9992, 0.01349, -0.03795, 0.9992, 0.01349, -0.03795, 0.9992, 0.02407, 0.006595, 0.9997, 0.02407, 0.006595, 0.9997, 0.02407, 0.006595, 0.9997, 0.02407, 0.006595, 0.9997, 0.9717, 0.00119, 0.2363, 0.9704, 0.002935, 0.2414, 0.9704, 0.003024, 0.2416, 0.9704, 0.003024, 0.2416, 0.06735, 0.1835, 0.9807, 0.06735, 0.1835, 0.9807, 0.06735, 0.1835, 0.9807, 0.06735, 0.1835, 0.9807, -0.02236, 0.004274, 0.9997, -0.02236, 0.004274, 0.9997, -0.02236, 0.004274, 0.9997, -0.02236, 0.004274, 0.9997, -0.009086, 0.07863, 0.9969, -0.009086, 0.07863, 0.9969, -0.009086, 0.07863, 0.9969, -0.009086, 0.07863, 0.9969, 0.5044, 0.115, 0.8557, 0.5044, 0.115, 0.8557, 0.5044, 0.115, 0.8557, -0.00616, 0.9778, 0.2093, -0.00616, 0.9778, 0.2093, -0.00616, 0.9778, 0.2093, 0.05477, 0.9753, 0.2138, 0.05477, 0.9753, 0.2138, 0.05477, 0.9753, 0.2138, 0.05477, 0.9753, 0.2138, -0.0191, 0.9741, 0.2255, -0.0191, 0.9741, 0.2255, -0.0191, 0.9741, 0.2255, -0.0191, 0.9741, 0.2255, -0.4775, 0.7852, 0.3943, -0.4775, 0.7852, 0.3943, -0.4775, 0.7852, 0.3943, -0.4775, 0.7852, 0.3943, -1.634e-07, -3.261e-10, -1.0, -1.398e-07, 3.611e-10, -1.0, -1.572e-07, 1.352e-10, -1.0, -1.572e-07, 1.352e-10, -1.0, -1.632e-07, -9.811e-11, -1.0, -1.634e-07, -3.261e-10, -1.0, -0.977, 0.002541, 0.2133, -0.977, 0.002541, 0.2133, -0.977, 0.002541, 0.2133, -0.977, 0.002541, 0.2133, -0.9725, -0.03727, 0.2299, -0.9725, -0.03727, 0.2299, -0.9725, -0.03727, 0.2299, -1.641e-07, -9.777e-11, -1.0, -1.645e-07, -1.284e-09, -1.0, -1.634e-07, -3.261e-10, -1.0, -0.972, -0.168, 0.1641, -0.972, -0.168, 0.1641, -0.972, -0.168, 0.1641, -0.972, -0.168, 0.1641, -1.626e-07, 4.654e-10, -1.0, -1.641e-07, -9.777e-11, -1.0, -1.634e-07, -3.261e-10, -1.0, -1.632e-07, -9.811e-11, -1.0, 0.0006732, -0.9787, 0.2052, 0.0006732, -0.9787, 0.2052, 0.0006732, -0.9787, 0.2052, 0.0006732, -0.9787, 0.2052, 0.06582, -0.9738, 0.2178, 0.06582, -0.9738, 0.2178, 0.06582, -0.9738, 0.2178, 0.06582, -0.9738, 0.2178, -1.626e-07, 1.373e-09, -1.0, -1.675e-07, -2.715e-09, -1.0, -1.641e-07, -9.777e-11, -1.0, -1.641e-07, -9.777e-11, -1.0, -1.626e-07, 4.654e-10, -1.0, -1.626e-07, 1.373e-09, -1.0, -0.0261, -0.9071, 0.4201, -0.0261, -0.9071, 0.4201, -0.0261, -0.9071, 0.4201, -0.0582, -0.9106, 0.4091, -0.0582, -0.9106, 0.4091, -0.0582, -0.9106, 0.4091, -0.0582, -0.9106, 0.4091, -0.05054, -0.9187, 0.3917, -0.05054, -0.9187, 0.3917, -0.05054, -0.9187, 0.3917, -0.01327, -0.0402, 0.9991, -0.01327, -0.0402, 0.9991, -0.01327, -0.0402, 0.9991, -0.01327, -0.0402, 0.9991, -0.5657, -0.4817, 0.6693, -0.5657, -0.4817, 0.6693, -0.5657, -0.4817, 0.6693, -1.632e-07, -9.811e-11, -1.0, -1.604e-07, -8.976e-10, -1.0, -1.626e-07, 4.654e-10, -1.0, 0.02227, 0.009254, -0.9997, 0.02227, 0.009254, -0.9997, 0.02227, 0.009254, -0.9997, 0.02227, 0.009254, -0.9997, 0.9757, 0.01577, 0.2186, 0.9757, 0.01577, 0.2186, 0.9757, 0.01577, 0.2186, 0.9757, 0.01577, 0.2186, 0.01267, 0.9848, 0.1735, 0.01267, 0.9848, 0.1735, 0.01267, 0.9848, 0.1735, 0.01267, 0.9848, 0.1735, -0.02176, 0.07866, -0.9967, -0.02176, 0.07866, -0.9967, -0.02176, 0.07866, -0.9967, -0.02176, 0.07866, -0.9967, -0.006775, 0.9854, 0.1703, -0.006775, 0.9854, 0.1703, -0.006775, 0.9854, 0.1703, -0.006775, 0.9854, 0.1703, 0.05133, 0.01386, -0.9986, 0.05133, 0.01386, -0.9986, 0.05133, 0.01386, -0.9986, 0.05133, 0.01386, -0.9986, 8.985e-07, 1.744e-06, -1.0, 1.009e-06, 1.69e-06, -1.0, 1.009e-06, 1.69e-06, -1.0, 5.756e-07, 1.904e-06, -1.0, -0.02129, 0.04444, -0.9988, -0.02129, 0.04444, -0.9988, -0.02129, 0.04444, -0.9988, -0.02129, 0.04444, -0.9988, 0.00107, -0.03855, -0.9993, 0.00107, -0.03855, -0.9993, 0.00107, -0.03855, -0.9993, 0.00107, -0.03855, -0.9993, -0.07577, -0.005539, -0.9971, -0.07577, -0.005539, -0.9971, -0.07577, -0.005539, -0.9971, -0.07577, -0.005539, -0.9971, -0.966, 0.01921, 0.258, -0.966, 0.01921, 0.258, -0.966, 0.01921, 0.258, -0.9701, 0.02059, 0.2419, -0.9689, 0.01357, 0.2472, -0.9689, 0.01357, 0.2472, -0.97, 0.02033, 0.2421, -0.9701, 0.02059, 0.2419, -0.97, 0.02033, 0.2421, -0.9701, 0.0207, 0.2418, -0.9701, 0.0207, 0.2418, -0.01458, 0.2946, 0.9555, -0.02159, 0.2996, 0.9538, -0.01587, 0.2955, 0.9552, -0.002354, 0.2852, 0.9585, -0.002354, 0.2852, 0.9585, -0.002354, 0.2852, 0.9585, -0.002354, 0.2852, 0.9585, -0.0228, 0.3004, 0.9535, -0.0228, 0.3004, 0.9535, -0.01587, 0.2955, 0.9552, -0.02159, 0.2996, 0.9538, -0.5889, 0.7641, 0.2633, -0.5889, 0.7641, 0.2633, -0.5889, 0.7641, 0.2633, -0.5889, 0.7641, 0.2633, -0.8722, -0.1937, 0.4491, -0.8722, -0.1937, 0.4491, -0.8722, -0.1937, 0.4491, -0.8722, -0.1937, 0.4491, -0.07038, 0.009504, 0.9975, -0.07038, 0.009504, 0.9975, -0.07038, 0.009504, 0.9975, -0.07038, 0.009504, 0.9975, -0.1433, 0.5479, 0.8242, -0.1433, 0.5479, 0.8242, -0.1433, 0.5479, 0.8242, -0.1433, 0.5479, 0.8242, 0.01847, -0.1142, 0.9933, 0.01847, -0.1142, 0.9933, 0.01847, -0.1142, 0.9933, 0.03439, -0.04547, 0.9984, 0.03439, -0.04547, 0.9984, 0.03439, -0.04547, 0.9984, 0.03439, -0.04547, 0.9984, -0.002583, -0.1344, 0.9909, -0.002583, -0.1344, 0.9909, -0.002583, -0.1344, 0.9909, -0.373, -0.6229, 0.6877, -0.373, -0.6229, 0.6877, -0.373, -0.6229, 0.6877, -0.373, -0.6229, 0.6877, -0.002019, -0.7738, 0.6334, -0.002019, -0.7738, 0.6334, -0.002019, -0.7738, 0.6334, -0.002019, -0.7738, 0.6334, -0.05959, -0.9854, 0.1596, -0.05959, -0.9854, 0.1596, -0.05959, -0.9854, 0.1596, -0.05959, -0.9854, 0.1596, -0.0008599, -0.9857, 0.1685, -0.002345, -0.9855, 0.1696, -0.002345, -0.9855, 0.1696, -0.001045, -0.9857, 0.1687, 0.0004538, -0.9858, 0.1676, -0.0008599, -0.9857, 0.1685, -0.001045, -0.9857, 0.1687, 0.0004538, -0.9858, 0.1676, 0.004179, -0.7835, 0.6214, 0.004179, -0.7835, 0.6214, 0.004179, -0.7835, 0.6214, 0.004179, -0.7835, 0.6214, 0.03121, -0.9837, 0.1771, 0.03121, -0.9837, 0.1771, 0.03121, -0.9837, 0.1771, 0.03121, -0.9837, 0.1771, 0.05345, -0.7398, 0.6708, 0.05345, -0.7398, 0.6708, 0.05345, -0.7398, 0.6708, 0.05345, -0.7398, 0.6708, 0.9633, 0.03734, 0.2657, 0.9633, 0.03734, 0.2657, 0.9633, 0.03734, 0.2657, 0.9633, 0.03734, 0.2657, 0.9628, -0.03554, 0.268, 0.9628, -0.03554, 0.268, 0.9628, -0.03554, 0.268, 0.9628, -0.03554, 0.268, 0.07275, -0.003725, -0.9973, 0.07275, -0.003725, -0.9973, 0.07275, -0.003725, -0.9973, 0.07275, -0.003725, -0.9973, 0.06321, -0.02692, -0.9976, 0.06321, -0.02692, -0.9976, 0.06321, -0.02692, -0.9976, 0.06321, -0.02692, -0.9976, 1.773e-07, 2.102e-06, -1.0, 8.985e-07, 1.744e-06, -1.0, 5.756e-07, 1.904e-06, -1.0, 0.002862, -0.0666, -0.9978, 0.002862, -0.0666, -0.9978, 0.002862, -0.0666, -0.9978, 0.002862, -0.0666, -0.9978, 0.9708, -0.01685, 0.2395, 0.9708, -0.01685, 0.2395, 0.9708, -0.01685, 0.2395, 0.9708, -0.01685, 0.2395, 0.5169, 0.6771, 0.5238, 0.5169, 0.6771, 0.5238, 0.5169, 0.6771, 0.5238, 0.5169, 0.6771, 0.5238, -0.02807, 0.3043, 0.9522, -0.02807, 0.3043, 0.9522, -0.02807, 0.3043, 0.9522, -0.02807, 0.3043, 0.9522, 0.06804, 0.7702, 0.6342, 0.06804, 0.7702, 0.6342, 0.06804, 0.7702, 0.6342, -0.0008161, 0.9886, 0.1502, -0.0008161, 0.9886, 0.1502, -0.0008161, 0.9886, 0.1502, 0.01862, -0.9589, 0.2832, 0.01862, -0.9589, 0.2832, 0.01862, -0.9589, 0.2832, -0.02227, 0.009459, -0.9997, -0.02227, 0.009459, -0.9997, -0.02227, 0.009459, -0.9997, -0.02227, 0.009459, -0.9997, -0.9757, 0.01612, 0.2186, -0.9757, 0.01612, 0.2186, -0.9757, 0.01612, 0.2186, -0.9757, 0.01612, 0.2186, -0.0124, 0.9854, 0.1698, -0.0124, 0.9854, 0.1698, -0.0124, 0.9854, 0.1698, -0.0124, 0.9854, 0.1698, 0.02176, 0.08039, -0.9965, 0.02176, 0.08039, -0.9965, 0.02176, 0.08039, -0.9965, 0.02176, 0.08039, -0.9965, 0.006633, 0.986, 0.1668, 0.006633, 0.986, 0.1668, 0.006633, 0.986, 0.1668, 0.006633, 0.986, 0.1668, -0.05133, 0.01417, -0.9986, -0.05133, 0.01417, -0.9986, -0.05133, 0.01417, -0.9986, -0.05133, 0.01417, -0.9986, -5.805e-07, 1.783e-06, -1.0, -2.418e-07, 1.958e-06, -1.0, -6.915e-07, 1.726e-06, -1.0, -6.915e-07, 1.726e-06, -1.0, 0.02129, 0.04542, -0.9987, 0.02129, 0.04542, -0.9987, 0.02129, 0.04542, -0.9987, 0.02129, 0.04542, -0.9987, -0.00107, -0.0394, -0.9992, -0.00107, -0.0394, -0.9992, -0.00107, -0.0394, -0.9992, -0.00107, -0.0394, -0.9992, 0.07577, -0.005662, -0.9971, 0.07577, -0.005662, -0.9971, 0.07577, -0.005662, -0.9971, 0.07577, -0.005662, -0.9971, 0.966, 0.01963, 0.258, 0.9666, 0.01841, 0.2557, 0.9687, 0.01424, 0.2479, 0.9666, 0.01841, 0.2557, 0.9689, 0.01386, 0.2472, 0.9689, 0.01386, 0.2472, 0.9687, 0.01424, 0.2479, 0.9701, 0.02116, 0.2418, 0.9701, 0.02116, 0.2418, 0.9701, 0.02116, 0.2418, 0.9701, 0.02116, 0.2418, 0.01455, 0.3005, 0.9537, 0.01582, 0.3014, 0.9534, 0.02151, 0.3055, 0.9519, 0.002349, 0.291, 0.9567, 0.002349, 0.291, 0.9567, 0.002349, 0.291, 0.9567, 0.002349, 0.291, 0.9567, 0.02275, 0.3064, 0.9516, 0.02151, 0.3055, 0.9519, 0.01582, 0.3014, 0.9534, 0.02275, 0.3064, 0.9516, 0.5813, 0.771, 0.2599, 0.5813, 0.771, 0.2599, 0.5813, 0.771, 0.2599, 0.5813, 0.771, 0.2599, 0.8715, -0.1978, 0.4487, 0.8715, -0.1978, 0.4487, 0.8715, -0.1978, 0.4487, 0.8715, -0.1978, 0.4487, 0.07038, 0.009714, 0.9975, 0.07038, 0.009714, 0.9975, 0.07038, 0.009714, 0.9975, 0.07038, 0.009714, 0.9975, 0.1424, 0.5563, 0.8187, 0.1424, 0.5563, 0.8187, 0.1424, 0.5563, 0.8187, 0.1424, 0.5563, 0.8187, -0.01847, -0.1167, 0.993, -0.01847, -0.1167, 0.993, -0.01847, -0.1167, 0.993, -0.03439, -0.04647, 0.9983, -0.03439, -0.04647, 0.9983, -0.03439, -0.04647, 0.9983, -0.03439, -0.04647, 0.9983, 0.002581, -0.1373, 0.9905, 0.002581, -0.1373, 0.9905, 0.002581, -0.1373, 0.9905, 0.3698, -0.6312, 0.6818, 0.3698, -0.6312, 0.6818, 0.3698, -0.6312, 0.6818, 0.3698, -0.6312, 0.6818, 0.001992, -0.7805, 0.6251, 0.001992, -0.7805, 0.6251, 0.001992, -0.7805, 0.6251, 0.001992, -0.7805, 0.6251, 0.05833, -0.986, 0.1563, 0.05833, -0.986, 0.1563, 0.05833, -0.986, 0.1563, 0.05833, -0.986, 0.1563, 0.0008413, -0.9863, 0.165, 0.001022, -0.9863, 0.1651, 0.002296, -0.9861, 0.166, 0.002296, -0.9861, 0.166, -0.0004453, -0.9864, 0.1641, -0.0004453, -0.9864, 0.1641, 0.001022, -0.9863, 0.1651, 0.0008413, -0.9863, 0.165, -0.004124, -0.7901, 0.613, -0.004124, -0.7901, 0.613, -0.004124, -0.7901, 0.613, -0.004124, -0.7901, 0.613, -0.03056, -0.9844, 0.1734, -0.03056, -0.9844, 0.1734, -0.03056, -0.9844, 0.1734, -0.03056, -0.9844, 0.1734, -0.0528, -0.747, 0.6627, -0.0528, -0.747, 0.6627, -0.0528, -0.747, 0.6627, -0.0528, -0.747, 0.6627, -0.9633, 0.03816, 0.2657, -0.9633, 0.03816, 0.2657, -0.9633, 0.03816, 0.2657, -0.9633, 0.03816, 0.2657, -0.9627, -0.03632, 0.268, -0.9627, -0.03632, 0.268, -0.9627, -0.03632, 0.268, -0.9627, -0.03632, 0.268, -0.07274, -0.003808, -0.9973, -0.07274, -0.003808, -0.9973, -0.07274, -0.003808, -0.9973, -0.07274, -0.003808, -0.9973, -0.0632, -0.02751, -0.9976, -0.0632, -0.02751, -0.9976, -0.0632, -0.02751, -0.9976, -0.0632, -0.02751, -0.9976, 1.621e-07, 2.166e-06, -1.0, -2.418e-07, 1.958e-06, -1.0, -5.805e-07, 1.783e-06, -1.0, -0.002861, -0.06806, -0.9977, -0.002861, -0.06806, -0.9977, -0.002861, -0.06806, -0.9977, -0.002861, -0.06806, -0.9977, -0.9707, -0.01722, 0.2395, -0.9707, -0.01722, 0.2395, -0.9707, -0.01722, 0.2395, -0.9707, -0.01722, 0.2395, -0.5117, 0.6851, 0.5185, -0.5117, 0.6851, 0.5185, -0.5117, 0.6851, 0.5185, -0.5117, 0.6851, 0.5185, 0.02801, 0.3104, 0.9502, 0.02801, 0.3104, 0.9502, 0.02801, 0.3104, 0.9502, 0.02801, 0.3104, 0.9502, -0.06715, 0.777, 0.626, -0.06715, 0.777, 0.626, -0.06715, 0.777, 0.626, 0.0008036, 0.9891, 0.147, 0.0008036, 0.9891, 0.147, 0.0008036, 0.9891, 0.147, -0.01825, -0.9605, 0.2775, -0.01825, -0.9605, 0.2775, -0.01825, -0.9605, 0.2775, 0.01735, -0.9737, 0.2272, 0.01735, -0.9737, 0.2272, 0.01735, -0.9737, 0.2272, 0.01735, -0.9737, 0.2272, 0.9755, -0.001403, 0.2199, 0.9741, -0.001795, 0.2263, 0.9726, -0.002169, 0.2324, 0.9755, -0.001403, 0.2199, 0.008325, 0.0283, -0.9996, 0.008325, 0.0283, -0.9996, 0.008325, 0.0283, -0.9996, -0.3025, -0.9328, 0.1958, -0.3025, -0.9328, 0.1958, -0.3025, -0.9328, 0.1958, -0.3025, -0.9328, 0.1958, 0.04032, -0.04124, -0.9983, 0.04032, -0.04124, -0.9983, 0.04032, -0.04124, -0.9983, 0.04032, -0.04124, -0.9983, -0.03361, -0.9782, 0.2048, -0.03361, -0.9782, 0.2048, -0.03361, -0.9782, 0.2048, -0.03361, -0.9782, 0.2048, -0.05195, 0.02853, -0.9982, -0.05195, 0.02853, -0.9982, -0.05195, 0.02853, -0.9982, -0.05195, 0.02853, -0.9982, 0.03946, 0.01041, -0.9992, 0.03946, 0.01041, -0.9992, 0.03946, 0.01041, -0.9992, 0.03946, 0.01041, -0.9992, -0.07221, 0.003662, -0.9974, -0.07221, 0.003662, -0.9974, -0.07221, 0.003662, -0.9974, -0.07221, 0.003662, -0.9974, -0.9725, -0.00948, 0.2328, -0.9725, -0.00948, 0.2328, -0.9725, -0.00948, 0.2328, -0.9725, -0.00948, 0.2328, -0.9693, -0.05083, 0.2407, -0.9693, -0.05083, 0.2407, -0.9693, -0.05083, 0.2407, -0.9693, -0.05083, 0.2407, -0.0617, -0.006044, 0.9981, -0.0617, -0.006044, 0.9981, -0.0617, -0.006044, 0.9981, -0.0617, -0.006044, 0.9981, -0.01098, -0.06328, 0.9979, -0.01098, -0.06328, 0.9979, -0.01098, -0.06328, 0.9979, -0.01098, -0.06328, 0.9979, -0.01348, 0.001061, 0.9999, -0.01348, 0.001061, 0.9999, -0.01348, 0.001061, 0.9999, -0.01348, 0.001061, 0.9999, 0.007879, -0.06093, 0.9981, 0.01068, -0.06006, 0.9981, 0.00746, -0.06106, 0.9981, 0.00746, -0.06106, 0.9981, 0.01088, -0.06, 0.9981, 0.01068, -0.06006, 0.9981, 0.007879, -0.06093, 0.9981, 0.01088, -0.06, 0.9981, 0.02293, -0.003369, 0.9997, 0.02293, -0.003369, 0.9997, 0.02293, -0.003369, 0.9997, 0.02293, -0.003369, 0.9997, 0.9726, -0.002169, 0.2324, 0.9741, -0.001795, 0.2263, 0.9725, -0.002188, 0.2327, 0.9725, -0.002188, 0.2327, 0.2397, 0.1617, 0.9573, 0.2397, 0.1617, 0.9573, 0.2397, 0.1617, 0.9573, 0.08763, 0.5813, 0.8089, 0.08763, 0.5813, 0.8089, 0.08763, 0.5813, 0.8089, 0.08763, 0.5813, 0.8089, 0.04376, 0.973, 0.2267, 0.04376, 0.973, 0.2267, 0.04376, 0.973, 0.2267, 0.04376, 0.973, 0.2267, -0.01275, 0.9744, 0.2246, -0.01275, 0.9744, 0.2246, -0.01275, 0.9744, 0.2246, -0.01275, 0.9744, 0.2246, -0.08488, 0.853, 0.5149, -0.08488, 0.853, 0.5149, -0.08488, 0.853, 0.5149, -0.07679, 0.4271, 0.9009, -0.07679, 0.4271, 0.9009, -0.07679, 0.4271, 0.9009, -0.07679, 0.4271, 0.9009, -0.7303, 0.1861, 0.6573, -0.7303, 0.1861, 0.6573, -0.7303, 0.1861, 0.6573, -0.7303, 0.1861, 0.6573, -0.9698, 0.02875, 0.242, -0.9698, 0.02875, 0.242, -0.9698, 0.02875, 0.242, -0.9698, 0.02875, 0.242, -0.02517, 0.02728, -0.9993, -0.02517, 0.02728, -0.9993, -0.02517, 0.02728, -0.9993, -0.02517, 0.02728, -0.9993, 0.003642, 0.09226, -0.9957, 0.003642, 0.09226, -0.9957, 0.003642, 0.09226, -0.9957, 0.009458, 0.02594, -0.9996, 0.009458, 0.02594, -0.9996, 0.009458, 0.02594, -0.9996, 0.009458, 0.02594, -0.9996, 0.01393, 0.9819, 0.1889, 0.01393, 0.9819, 0.1889, 0.01393, 0.9819, 0.1889, 0.01393, 0.9819, 0.1889, 0.9854, 0.01445, 0.1698, 0.9854, 0.01445, 0.1698, 0.9854, 0.01445, 0.1698, 0.9854, 0.01445, 0.1698, 0.08039, -0.02534, -0.9964, 0.08039, -0.02534, -0.9964, 0.08039, -0.02534, -0.9964, 0.08039, -0.02534, -0.9964, 0.986, -0.007727, 0.1668, 0.986, -0.007727, 0.1668, 0.986, -0.007727, 0.1668, 0.986, -0.007727, 0.1668, 0.01416, 0.05977, -0.9981, 0.01416, 0.05977, -0.9981, 0.01416, 0.05977, -0.9981, 0.01416, 0.05977, -0.9981, 1.798e-06, 6.796e-07, -1.0, 1.949e-06, 3.501e-07, -1.0, 1.731e-06, 8.267e-07, -1.0, 1.731e-06, 8.267e-07, -1.0, 0.04542, -0.02479, -0.9987, 0.04542, -0.02479, -0.9987, 0.04542, -0.02479, -0.9987, 0.04542, -0.02479, -0.9987, -0.0394, 0.001246, -0.9992, -0.0394, 0.001246, -0.9992, -0.0394, 0.001246, -0.9992, -0.0394, 0.001246, -0.9992, -0.005656, -0.08816, -0.9961, -0.005656, -0.08816, -0.9961, -0.005656, -0.08816, -0.9961, -0.005656, -0.08816, -0.9961, 0.01701, -0.9746, 0.2234, 0.01595, -0.975, 0.2214, 0.01234, -0.9766, 0.2146, 0.01595, -0.975, 0.2214, 0.012, -0.9768, 0.214, 0.012, -0.9768, 0.214, 0.01234, -0.9766, 0.2146, 0.01831, -0.9777, 0.2093, 0.01831, -0.9777, 0.2093, 0.01831, -0.9777, 0.2093, 0.01831, -0.9777, 0.2093, 0.3005, -0.01695, 0.9536, 0.3013, -0.01818, 0.9534, 0.3056, -0.02518, 0.9518, 0.291, -0.002737, 0.9567, 0.291, -0.002737, 0.9567, 0.291, -0.002737, 0.9567, 0.291, -0.002737, 0.9567, 0.3064, -0.0265, 0.9515, 0.3056, -0.02518, 0.9518, 0.3013, -0.01818, 0.9534, 0.3064, -0.0265, 0.9515, 0.7284, -0.6397, 0.2455, 0.7284, -0.6397, 0.2455, 0.7284, -0.6397, 0.2455, 0.7284, -0.6397, 0.2455, -0.1755, -0.9004, 0.398, -0.1755, -0.9004, 0.398, -0.1755, -0.9004, 0.398, -0.1755, -0.9004, 0.398, 0.009706, -0.0819, 0.9966, 0.009706, -0.0819, 0.9966, 0.009706, -0.0819, 0.9966, 0.009706, -0.0819, 0.9966, 0.5543, -0.1652, 0.8158, 0.5543, -0.1652, 0.8158, 0.5543, -0.1652, 0.8158, 0.5543, -0.1652, 0.8158, -0.1167, 0.02151, 0.9929, -0.1167, 0.02151, 0.9929, -0.1167, 0.02151, 0.9929, -0.04646, 0.04005, 0.9981, -0.04646, 0.04005, 0.9981, -0.04646, 0.04005, 0.9981, -0.04646, 0.04005, 0.9981, -0.1373, -0.003007, 0.9905, -0.1373, -0.003007, 0.9905, -0.1373, -0.003007, 0.9905, -0.6164, -0.4206, 0.6657, -0.6164, -0.4206, 0.6657, -0.6164, -0.4206, 0.6657, -0.6164, -0.4206, 0.6657, -0.7805, -0.002319, 0.6251, -0.7805, -0.002319, 0.6251, -0.7805, -0.002319, 0.6251, -0.7805, -0.002319, 0.6251, -0.9854, -0.06791, 0.1562, -0.9854, -0.06791, 0.1562, -0.9854, -0.06791, 0.1562, -0.9854, -0.06791, 0.1562, -0.9863, -0.0009964, 0.165, -0.9863, -0.001177, 0.1651, -0.9861, -0.002674, 0.166, -0.9861, -0.002674, 0.166, -0.9864, 0.0005187, 0.1641, -0.9864, 0.0005187, 0.1641, -0.9863, -0.001177, 0.1651, -0.9863, -0.0009964, 0.165, -0.7901, 0.004803, 0.613, -0.7901, 0.004803, 0.613, -0.7901, 0.004803, 0.613, -0.7901, 0.004803, 0.613, -0.9842, 0.03559, 0.1733, -0.9842, 0.03559, 0.1733, -0.9842, 0.03559, 0.1733, -0.9842, 0.03559, 0.1733, -0.7467, 0.06148, 0.6624, -0.7467, 0.06148, 0.6624, -0.7467, 0.06148, 0.6624, -0.7467, 0.06148, 0.6624, 0.03308, 0.9726, 0.2303, 0.03308, 0.9726, 0.2303, 0.03308, 0.9726, 0.2303, 0.03308, 0.9726, 0.2303, -0.03149, 0.9721, 0.2323, -0.03149, 0.9721, 0.2323, -0.03149, 0.9721, 0.2323, -0.03149, 0.9721, 0.2323, -0.003804, 0.08465, -0.9964, -0.003804, 0.08465, -0.9964, -0.003804, 0.08465, -0.9964, -0.003804, 0.08465, -0.9964, -0.02749, 0.07357, -0.9969, -0.02749, 0.07357, -0.9969, -0.02749, 0.07357, -0.9969, -0.02749, 0.07357, -0.9969, 2.178e-06, -1.515e-07, -1.0, 1.949e-06, 3.501e-07, -1.0, 1.798e-06, 6.796e-07, -1.0, -0.06806, 0.003333, -0.9977, -0.06806, 0.003333, -0.9977, -0.06806, 0.003333, -0.9977, -0.06806, 0.003333, -0.9977, -0.0149, 0.9782, 0.2072, -0.0149, 0.9782, 0.2072, -0.0149, 0.9782, 0.2072, -0.0149, 0.9782, 0.2072, 0.6552, 0.57, 0.4958, 0.6552, 0.57, 0.4958, 0.6552, 0.57, 0.4958, 0.6552, 0.57, 0.4958, 0.3103, -0.03263, 0.9501, 0.3103, -0.03263, 0.9501, 0.3103, -0.03263, 0.9501, 0.3103, -0.03263, 0.9501, 0.7763, 0.07815, 0.6255, 0.7763, 0.07815, 0.6255, 0.7763, 0.07815, 0.6255, 0.9891, -0.0009367, 0.147, 0.9891, -0.0009367, 0.147, 0.9891, -0.0009367, 0.147, -0.9605, 0.02125, 0.2775, -0.9605, 0.02125, 0.2775, -0.9605, 0.02125, 0.2775, -0.009459, -0.02227, -0.9997, -0.009459, -0.02227, -0.9997, -0.009459, -0.02227, -0.9997, -0.009459, -0.02227, -0.9997, -0.01612, -0.9757, 0.2186, -0.01612, -0.9757, 0.2186, -0.01612, -0.9757, 0.2186, -0.01612, -0.9757, 0.2186, -0.9854, -0.0124, 0.1698, -0.9854, -0.0124, 0.1698, -0.9854, -0.0124, 0.1698, -0.9854, -0.0124, 0.1698, -0.08039, 0.02176, -0.9965, -0.08039, 0.02176, -0.9965, -0.08039, 0.02176, -0.9965, -0.08039, 0.02176, -0.9965, -0.986, 0.006633, 0.1668, -0.986, 0.006633, 0.1668, -0.986, 0.006633, 0.1668, -0.986, 0.006633, 0.1668, -0.01417, -0.05133, -0.9986, -0.01417, -0.05133, -0.9986, -0.01417, -0.05133, -0.9986, -0.01417, -0.05133, -0.9986, -1.754e-06, -5.805e-07, -1.0, -1.914e-06, -2.399e-07, -1.0, -1.702e-06, -6.922e-07, -1.0, -1.702e-06, -6.922e-07, -1.0, -0.04542, 0.02129, -0.9987, -0.04542, 0.02129, -0.9987, -0.04542, 0.02129, -0.9987, -0.04542, 0.02129, -0.9987, 0.0394, -0.00107, -0.9992, 0.0394, -0.00107, -0.9992, 0.0394, -0.00107, -0.9992, 0.0394, -0.00107, -0.9992, 0.005662, 0.07577, -0.9971, 0.005662, 0.07577, -0.9971, 0.005662, 0.07577, -0.9971, 0.005662, 0.07577, -0.9971, -0.01963, 0.966, 0.258, -0.01841, 0.9666, 0.2557, -0.01424, 0.9687, 0.2479, -0.01841, 0.9666, 0.2557, -0.01386, 0.9689, 0.2472, -0.01386, 0.9689, 0.2472, -0.01424, 0.9687, 0.2479, -0.02116, 0.9701, 0.2418, -0.02116, 0.9701, 0.2418, -0.02116, 0.9701, 0.2418, -0.02116, 0.9701, 0.2418, -0.3005, 0.01455, 0.9537, -0.3015, 0.01586, 0.9533, -0.3055, 0.02151, 0.9519, -0.291, 0.00235, 0.9567, -0.291, 0.00235, 0.9567, -0.291, 0.00235, 0.9567, -0.291, 0.00235, 0.9567, -0.3064, 0.02275, 0.9516, -0.3055, 0.02151, 0.9519, -0.3015, 0.01586, 0.9533, -0.3064, 0.02275, 0.9516, -0.771, 0.5813, 0.2599, -0.771, 0.5813, 0.2599, -0.771, 0.5813, 0.2599, -0.771, 0.5813, 0.2599, 0.1978, 0.8715, 0.4487, 0.1978, 0.8715, 0.4487, 0.1978, 0.8715, 0.4487, 0.1978, 0.8715, 0.4487, -0.009714, 0.07037, 0.9975, -0.009714, 0.07037, 0.9975, -0.009714, 0.07037, 0.9975, -0.009714, 0.07037, 0.9975, -0.5563, 0.1424, 0.8187, -0.5563, 0.1424, 0.8187, -0.5563, 0.1424, 0.8187, -0.5563, 0.1424, 0.8187, 0.1167, -0.01847, 0.993, 0.1167, -0.01847, 0.993, 0.1167, -0.01847, 0.993, 0.04647, -0.03439, 0.9983, 0.04647, -0.03439, 0.9983, 0.04647, -0.03439, 0.9983, 0.04647, -0.03439, 0.9983, 0.1373, 0.002581, 0.9905, 0.1373, 0.002581, 0.9905, 0.1373, 0.002581, 0.9905, 0.6312, 0.3698, 0.6818, 0.6312, 0.3698, 0.6818, 0.6312, 0.3698, 0.6818, 0.6312, 0.3698, 0.6818, 0.7805, 0.001991, 0.6251, 0.7805, 0.001991, 0.6251, 0.7805, 0.001991, 0.6251, 0.7805, 0.001991, 0.6251, 0.986, 0.05833, 0.1563, 0.986, 0.05833, 0.1563, 0.986, 0.05833, 0.1563, 0.986, 0.05833, 0.1563, 0.9863, 0.0008414, 0.165, 0.9863, 0.001022, 0.1651, 0.9861, 0.002295, 0.166, 0.9861, 0.002295, 0.166, 0.9864, -0.0004448, 0.1641, 0.9864, -0.0004448, 0.1641, 0.9863, 0.001022, 0.1651, 0.9863, 0.0008414, 0.165, 0.7901, -0.004124, 0.613, 0.7901, -0.004124, 0.613, 0.7901, -0.004124, 0.613, 0.7901, -0.004124, 0.613, 0.9844, -0.03056, 0.1734, 0.9844, -0.03056, 0.1734, 0.9844, -0.03056, 0.1734, 0.9844, -0.03056, 0.1734, 0.747, -0.0528, 0.6627, 0.747, -0.0528, 0.6627, 0.747, -0.0528, 0.6627, 0.747, -0.0528, 0.6627, -0.03817, -0.9633, 0.2657, -0.03817, -0.9633, 0.2657, -0.03817, -0.9633, 0.2657, -0.03817, -0.9633, 0.2657, 0.03633, -0.9627, 0.268, 0.03633, -0.9627, 0.268, 0.03633, -0.9627, 0.268, 0.03633, -0.9627, 0.268, 0.003808, -0.07274, -0.9973, 0.003808, -0.07274, -0.9973, 0.003808, -0.07274, -0.9973, 0.003808, -0.07274, -0.9973, 0.02751, -0.0632, -0.9976, 0.02751, -0.0632, -0.9976, 0.02751, -0.0632, -0.9976, 0.02751, -0.0632, -0.9976, -2.105e-06, 1.663e-07, -1.0, -1.914e-06, -2.399e-07, -1.0, -1.754e-06, -5.805e-07, -1.0, 0.06806, -0.002861, -0.9977, 0.06806, -0.002861, -0.9977, 0.06806, -0.002861, -0.9977, 0.06806, -0.002861, -0.9977, 0.01722, -0.9707, 0.2395, 0.01722, -0.9707, 0.2395, 0.01722, -0.9707, 0.2395, 0.01722, -0.9707, 0.2395, -0.6851, -0.5117, 0.5185, -0.6851, -0.5117, 0.5185, -0.6851, -0.5117, 0.5185, -0.6851, -0.5117, 0.5185, -0.3104, 0.02801, 0.9502, -0.3104, 0.02801, 0.9502, -0.3104, 0.02801, 0.9502, -0.3104, 0.02801, 0.9502, -0.777, -0.06715, 0.626, -0.777, -0.06715, 0.626, -0.777, -0.06715, 0.626, -0.9891, 0.0008054, 0.147, -0.9891, 0.0008054, 0.147, -0.9891, 0.0008054, 0.147, 0.9605, -0.01825, 0.2776, 0.9605, -0.01825, 0.2776, 0.9605, -0.01825, 0.2776])] * 3)])

# ---- objects
ob_rockpath_square_small_3 = bpy.data.objects.new('RockPath_Square_Small_3', me_cube_017_retopology_015)
ob_rock_path_square_small_3 = bpy.data.objects.new('rock_path_square_small_3', None)

# ---- transforms, parenting, visibility, modifiers, constraints
ob_rockpath_square_small_3.parent = ob_rock_path_square_small_3
ob_rockpath_square_small_3.location = (0.0, 0.0, 0.0)
ob_rockpath_square_small_3.rotation_euler = (-1.629e-07, 0.0, 0.0)
ob_rockpath_square_small_3.color = (0.8, 0.8, 0.8, 1.0)
ob_rock_path_square_small_3.location = (0.0, 0.0, 0.0)
ob_rock_path_square_small_3.empty_display_size = 0.5

# ---- collection membership
scene.collection.objects.link(ob_rockpath_square_small_3)
scene.collection.objects.link(ob_rock_path_square_small_3)

# ---- scene / render settings (as saved in the file)
scene.frame_start = 1; scene.frame_end = 250; scene.frame_set(1)
scene.render.engine = 'BLENDER_EEVEE_NEXT'
scene.render.bake_bias = 0.0
scene.render.bake_samples = 0
scene.cycles.sampling_pattern = 'TABULATED_SOBOL'
scene.eevee.use_volume_custom_range = False
bpy.context.view_layer.update()

# ---- added for rendering (the .blend has no active camera and no usable light): camera, sun + grey world if the file has none
cam_auto = bpy.data.cameras.new('AutoCamera')
cam_auto.lens = 50.0
cam_auto.sensor_width = 36.0
cam_auto.clip_end = 1000.0
ob_auto_camera = bpy.data.objects.new('AutoCamera', cam_auto)
scene.collection.objects.link(ob_auto_camera)
ob_auto_camera.location = (1.29285, -1.51463, 1.09553)
ob_auto_camera.rotation_euler = (1.09748, -7.21219e-08, 0.694738)
scene.camera = ob_auto_camera
light_auto_sun = bpy.data.lights.new('AutoSun', 'SUN')
light_auto_sun.energy = 3.0
light_auto_sun.angle = 0.0523599
ob_auto_sun = bpy.data.objects.new('AutoSun', light_auto_sun)
scene.collection.objects.link(ob_auto_sun)
ob_auto_sun.rotation_euler = (0.872665, 0.174533, 0.523599)
if scene.world is None:
    world_auto = bpy.data.worlds.new('AutoWorld')
    world_auto.color = (0.3, 0.3, 0.3)
    scene.world = world_auto
bpy.context.view_layer.update()
